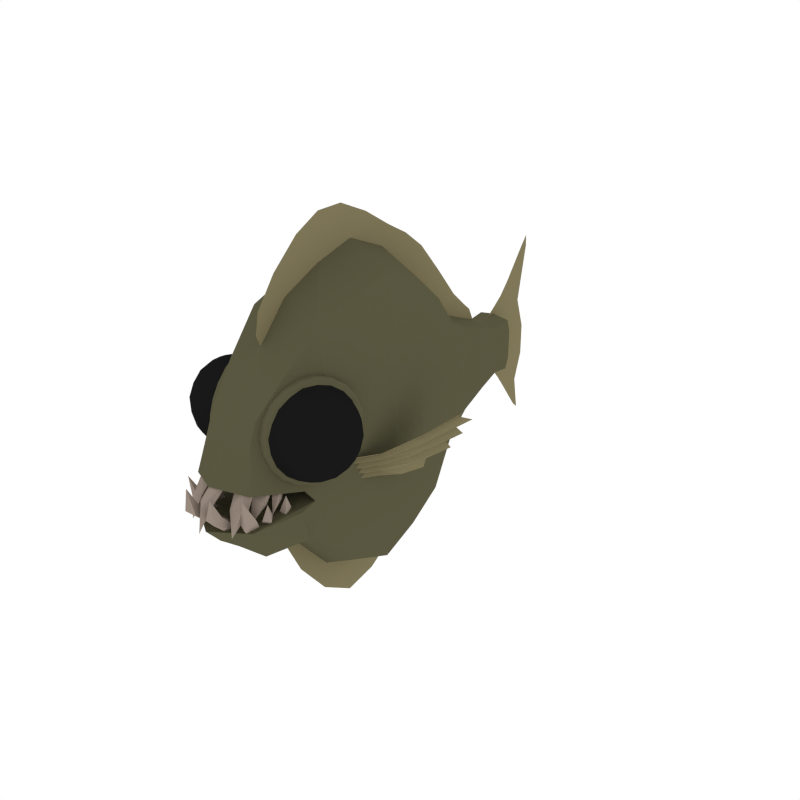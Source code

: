 # Source: Turbot.blend  (saved by Blender 2.79.0; exported with 4.5.12 LTS)
import bpy
from mathutils import Matrix  # noqa: F401  (used for matrix-valued properties, if any)

bpy.ops.wm.read_factory_settings(use_empty=True)
scene = bpy.context.scene
scene.name = 'Scene'

# ---- collections
col_collection_1 = bpy.data.collections.new('Collection 1'); scene.collection.children.link(col_collection_1)

# ---- materials (node trees are filled in below, after node groups)
mat_turbot_fins = bpy.data.materials.new('Turbot_Fins')
mat_turbot_fins.alpha_threshold = 0.0
mat_turbot_fins.diffuse_color = (0.2177, 0.1876, 0.1005, 1.0)
mat_turbot_fins.roughness = 0.5
mat_turbot_main = bpy.data.materials.new('Turbot_Main')
mat_turbot_main.alpha_threshold = 0.0
mat_turbot_main.diffuse_color = (0.1013, 0.095, 0.0524, 1.0)
mat_turbot_main.roughness = 0.5
mat_turbot_teeth = bpy.data.materials.new('Turbot_Teeth')
mat_turbot_teeth.alpha_threshold = 0.0
mat_turbot_teeth.diffuse_color = (0.3116, 0.2523, 0.2074, 1.0)
mat_turbot_teeth.roughness = 0.5
mat_eyes = bpy.data.materials.new('Eyes')
mat_eyes.alpha_threshold = 0.0
mat_eyes.diffuse_color = (0.009965, 0.009965, 0.009965, 1.0)
mat_eyes.roughness = 0.5

# ---- material node trees

# ---- world
world_world = bpy.data.worlds.new('World'); scene.world = world_world
world_world.color = (1.0, 1.0, 1.0)
world_world.use_sun_shadow = False
world_world.sun_shadow_jitter_overblur = 0.0
world_world.cycles.sampling_method = 'NONE'
world_world.cycles.sample_map_resolution = 256

# ---- meshes
me_cube_000 = bpy.data.meshes.new('Cube.000')
me_cube_000.from_pydata([(-0.00161, -0.4501, 1.632), (-0.00161, 1.26, 0.8151), (-0.00161, 0.2105, 1.533), (-0.00161, -0.9598, 1.352), (-0.00161, 0.7425, 1.207), (-0.00161, 1.694, 0.4614), (-0.00161, -0.3829, -1.323), (-0.00161, 1.249, -0.693), (-0.00161, 0.2175, -1.39), (-0.00161, -0.8108, -0.8816), (-0.00161, 0.7414, -1.098), (-0.00161, 1.674, -0.3284), (-0.00161, 2.251, -0.2649), (-0.00161, 2.248, 0.1331), (-0.00161, 2.433, 0.6197), (-0.00161, 2.18, 0.3744), (-0.00161, 2.265, -0.1092), (-0.00161, 2.212, 0.307), (-0.00161, 2.232, -0.3489), (-0.00161, 2.261, 0.01191), (-0.00161, 2.602, -0.5968), (-0.00161, 2.648, -0.2831), (-0.00161, 2.593, 0.3051), (-0.00161, 2.646, 0.789), (-0.00161, 2.657, -0.9184), (-0.00161, 2.646, 0.01121), (-0.00161, 2.657, 0.9318), (-0.00161, 2.433, -0.4609), (-0.00161, 2.433, -0.1966), (-0.00161, 2.433, 0.2195), (-0.00161, 2.433, 0.5276), (-0.00161, 2.433, -0.6063), (-0.00161, 2.433, 0.01219), (-0.00161, 1.264, 0.5628), (-0.00161, 1.722, 0.3252), (-0.00161, -1.128, 1.186), (-0.00161, 0.7243, 0.8426), (-0.00161, -1.021, 1.045), (-0.00161, -0.5324, 1.215), (-0.00161, 0.2023, 1.161), (-0.00161, 1.521, 0.5866), (-0.00161, 0.9783, 1.053), (-0.00161, -0.1142, 1.664), (-0.00161, -0.7484, 1.505), (-0.00161, 1.825, 0.3879), (-0.00161, 0.503, 1.345), (-0.00161, 0.2188, 1.905), (-0.00161, -0.8984, 1.659), (-0.00161, 0.7606, 1.572), (-0.00161, -0.3679, 2.049), (-0.00161, 1.256, 1.067), (-0.00161, 1.667, 0.5977), (-0.00161, 1.246, -0.4407), (-0.00161, 1.698, -0.1915), (-0.00161, -0.9501, -0.8963), (-0.00161, 0.714, -0.7341), (-0.00161, -0.8127, -0.6667), (-0.00161, -0.3174, -0.9718), (-0.00161, 0.1995, -0.9713), (-0.00161, 1.504, -0.458), (-0.00161, 0.9732, -0.9381), (-0.00161, -0.08953, -1.46), (-0.00161, 1.803, -0.2516), (-0.00161, 0.5054, -1.23), (-0.00161, 0.2356, -1.809), (-0.00161, 0.7688, -1.462), (-0.00161, 1.251, -0.9453), (-0.00161, 1.65, -0.4654), (-0.00161, -0.6332, -1.092), (-0.00161, -0.4485, -1.674), (-0.00161, 2.169, -0.2667), (-0.00161, 2.201, 0.01303), (-0.00161, 2.081, 0.3004), (-0.00161, 2.103, 0.2191), (-0.00161, 2.174, 0.1009), (-0.00161, 2.208, -0.0736), (-0.00161, 2.181, -0.1878), (-0.00161, 2.659, -0.6136), (-0.00161, 2.75, -0.3178), (-0.00161, 2.641, 0.3366), (-0.00161, 2.747, 0.9178), (-0.00161, 2.722, -0.9741), (-0.00161, 2.747, 0.00882), (-0.00161, 2.74, 1.037), (-0.00161, 2.332, -0.3524), (-0.00161, 2.335, -0.1489), (-0.00161, 2.331, 0.1708), (-0.00161, 2.322, 0.4061), (-0.00161, 2.314, 0.4803), (-0.00161, 2.327, -0.4639), (-0.00161, 2.335, 0.01142), (-0.00161, 2.545, 0.7757), (-0.00161, 2.531, -0.5544), (-0.00161, 2.543, -0.2441), (-0.00161, 2.529, 0.268), (-0.00161, 2.542, 0.6592), (-0.00161, 2.545, -0.7624), (-0.00161, 2.542, 0.01264), (-0.00161, 1.541, 0.4193), (-0.00161, 0.9669, 0.7168), (-0.00161, -0.1348, 1.278), (-0.00161, -0.8685, 1.097), (-0.00161, -1.078, 1.071), (-0.00161, 1.815, 0.3061), (-0.00161, 0.4862, 0.978), (-0.00161, -1.093, 1.384), (-0.00161, 1.501, 0.754), (-0.00161, 0.9896, 1.389), (-0.00161, -0.09356, 2.051), (-0.00161, -0.6282, 1.913), (-0.00161, 1.77, 0.5064), (-0.00161, 0.5199, 1.711), (-0.00161, 1.519, -0.2902), (-0.00161, 0.9533, -0.6022), (-0.00161, -0.08084, -1.032), (-0.00161, -0.5486, -0.8357), (-0.00161, -0.9874, -0.6314), (-0.00161, 1.79, -0.1701), (-0.00161, 0.4792, -0.852), (-0.00161, -0.7531, -1.298), (-0.00161, 1.488, -0.6258), (-0.00161, 0.9931, -1.274), (-0.00161, -0.09822, -1.889), (-0.00161, 1.75, -0.3715), (-0.00161, 0.5317, -1.608), (0.6408, -0.3421, -0.005405), (0.5837, -0.3066, -0.2645), (1.019, 0.365, 0.2527), (0.729, 0.1312, -0.3219), (0.4141, -0.5518, -0.05972), (0.3713, -0.5251, -0.254), (0.3856, -0.534, -0.1893), (0.3998, -0.5429, -0.1245), (0.408, -0.5416, -0.2228), (0.4223, -0.5504, -0.1581), (0.4366, -0.5593, -0.09328), (0.3938, -0.5327, -0.2876), (0.4508, -0.5682, -0.02851), (0.6265, -0.3333, -0.07018), (0.6123, -0.3244, -0.135), (0.598, -0.3155, -0.1997), (1.046, 0.4262, 0.1541), (0.9813, 0.3768, 0.01318), (0.9016, 0.3088, -0.132), (0.5898, -0.3168, -0.1014), (0.9375, 0.3372, 0.07337), (0.5755, -0.308, -0.1662), (0.8651, 0.2785, -0.06968), (0.5613, -0.2991, -0.2309), (0.7389, 0.1557, -0.2372), (0.6041, -0.3257, -0.03661), (0.9563, 0.3313, 0.1931), (0.8349, -0.03235, 0.1083), (0.6728, -0.1099, -0.3057), (0.8444, 0.008098, 0.02735), (0.8075, -0.006784, -0.0748), (0.7634, -0.03091, -0.1791), (0.7723, -0.02739, -0.02906), (0.7318, -0.04689, -0.1323), (0.6644, -0.09843, -0.2477), (0.786, -0.04017, 0.0625), (0.1122, -0.5518, -0.05972), (0.06938, -0.5251, -0.254), (0.08364, -0.534, -0.1893), (0.09791, -0.5429, -0.1245), (0.1061, -0.5416, -0.2228), (0.1204, -0.5504, -0.1581), (0.1346, -0.5593, -0.09328), (0.09183, -0.5327, -0.2876), (0.1489, -0.5682, -0.02851), (-0.6408, -0.3421, -0.005405), (-0.5837, -0.3066, -0.2645), (-1.019, 0.365, 0.2527), (-0.729, 0.1312, -0.3219), (-0.4141, -0.5518, -0.05972), (-0.3713, -0.5251, -0.254), (-0.3856, -0.534, -0.1893), (-0.3998, -0.5429, -0.1245), (-0.408, -0.5416, -0.2228), (-0.4223, -0.5504, -0.1581), (-0.4366, -0.5593, -0.09328), (-0.3938, -0.5327, -0.2876), (-0.4508, -0.5682, -0.02851), (-0.6265, -0.3333, -0.07018), (-0.6123, -0.3244, -0.135), (-0.598, -0.3155, -0.1997), (-1.046, 0.4262, 0.1541), (-0.9813, 0.3768, 0.01318), (-0.9016, 0.3088, -0.132), (-0.5898, -0.3168, -0.1014), (-0.9375, 0.3372, 0.07337), (-0.5755, -0.308, -0.1662), (-0.8651, 0.2785, -0.06968), (-0.5613, -0.2991, -0.2309), (-0.7389, 0.1557, -0.2372), (-0.6041, -0.3257, -0.03661), (-0.9563, 0.3313, 0.1931), (-0.8349, -0.03235, 0.1083), (-0.6728, -0.1099, -0.3057), (-0.8444, 0.008098, 0.02735), (-0.8075, -0.006784, -0.0748), (-0.7634, -0.03091, -0.1791), (-0.7723, -0.02739, -0.02906), (-0.7318, -0.04689, -0.1323), (-0.6644, -0.09843, -0.2477), (-0.786, -0.04017, 0.0625), (-0.1122, -0.5518, -0.05972), (-0.06938, -0.5251, -0.254), (-0.08364, -0.534, -0.1893), (-0.09791, -0.5429, -0.1245), (-0.1061, -0.5416, -0.2228), (-0.1204, -0.5504, -0.1581), (-0.1346, -0.5593, -0.09328), (-0.09183, -0.5327, -0.2876), (-0.1489, -0.5682, -0.02851), (0.3046, 1.145, -0.3495), (0.4886, -0.2584, 0.8201), (0.3521, -1.076, 0.5108), (0.1743, 2.03, -0.1365), (0.4752, 0.4266, 0.7674), (0.4752, 0.4266, -0.7706), (0.1743, 2.03, 0.1525), (0.4152, -1.119, -0.3262), (0.4706, -0.3719, -0.8023), (0.3046, 1.145, 0.3587), (0.4124, 0.8114, -0.5785), (0.3953, 0.4025, -1.201), (0.4053, -0.2584, 1.434), (0.4335, -0.7236, -0.5077), (0.3385, -1.602, -0.3207), (0.4226, -1.043, -0.6248), (0.3059, -1.145, 0.9171), (0.1937, 1.802, -0.181), (0.2673, 1.145, -0.6163), (0.2673, 1.145, 0.6254), (0.1743, 2.247, -0.1502), (0.1696, 2.03, 0.2609), (0.1696, 2.03, -0.2449), (0.4151, -0.4224, -1.172), (0.3953, 0.4266, 1.343), (0.4987, 0.01617, -0.8606), (0.4124, 0.8114, 0.5803), (0.442, -0.7731, 0.6655), (0.2477, -1.488, 0.4341), (0.1937, 1.802, 0.197), (0.1743, 2.247, 0.1662), (0.4987, 0.01617, 0.858), (0.4752, 0.4266, -0.001535), (0.1743, 2.03, 0.008001), (0.4039, -1.051, -0.1416), (0.4886, -0.3943, 0.002347), (0.3046, 1.145, 0.004298), (0.4053, -0.7538, -0.8374), (0.3704, -0.7907, 1.264), (0.3482, 0.8114, -1.008), (0.3482, 0.8114, 1.008), (0.2458, -1.425, 0.6009), (0.2863, -1.432, -0.6581), (0.1808, 1.802, -0.3227), (0.1808, 1.802, 0.3387), (0.1696, 2.214, -0.2689), (0.1696, 2.214, 0.2849), (0.4129, -0.00794, -1.353), (0.4129, 0.01617, 1.503), (0.4124, 0.8114, 0.000869), (0.442, -0.7746, -0.09148), (0.3142, -1.59, 0.01748), (0.1937, 1.802, 0.008001), (0.1743, 2.25, 0.008001), (0.51, 0.009153, -0.004682), (0.2261, 1.474, -0.253), (0.2261, 1.474, 0.2677), (0.2011, 1.474, -0.448), (0.2011, 1.474, 0.4627), (0.2261, 1.474, 0.007135), (0.3241, -1.545, -0.4965), (0.4078, -0.94, -0.2931), (0.4012, -0.9778, -0.631), (0.3419, -1.403, -0.3073), (0.3597, -1.027, -0.1769), (0.2625, -1.351, -0.002813), (0.3219, -0.8669, -0.2822), (0.2682, -0.8257, -0.2761), (0.3177, -0.9197, -0.1907), (0.262, -1.106, -0.08935), (-0.3046, 1.145, -0.3495), (-0.4886, -0.2584, 0.8201), (1.777e-18, -1.216, -0.6951), (1.777e-18, -0.4144, -1.406), (1.777e-18, -0.3943, 1.605), (1.777e-18, -1.154, 1.004), (-0.3521, -1.076, 0.5108), (1.777e-18, 2.03, 0.2971), (1.777e-18, 1.145, -0.6863), (1.777e-18, 1.145, 0.6948), (-0.1743, 2.03, -0.1365), (1.777e-18, 2.03, -0.2811), (1.777e-18, 0.4266, 1.535), (1.777e-18, 0.4025, -1.392), (-0.4752, 0.4266, 0.7674), (-0.4752, 0.4266, -0.7706), (-0.1743, 2.03, 0.1525), (-0.4152, -1.119, -0.3262), (1.777e-18, -1.818, -0.3296), (-0.4706, -0.3719, -0.8023), (-0.3046, 1.145, 0.3587), (1.777e-18, 0.8114, -1.151), (1.777e-18, 0.8114, 1.148), (-0.4124, 0.8114, -0.5785), (-0.3953, 0.4025, -1.201), (-0.4053, -0.2584, 1.434), (-0.4335, -0.7236, -0.5077), (1.777e-18, -0.7957, -0.9638), (1.777e-18, -0.7885, 1.421), (-0.3385, -1.602, -0.3207), (1.777e-18, -1.468, -0.6612), (1.777e-18, -1.459, 0.6328), (-0.4226, -1.043, -0.6248), (-0.3059, -1.145, 0.9171), (1.777e-18, 1.802, -0.3699), (1.777e-18, 1.802, 0.3859), (-0.1937, 1.802, -0.181), (-0.2673, 1.145, -0.6163), (-0.2673, 1.145, 0.6254), (1.777e-18, 2.187, -0.3085), (1.777e-18, 2.187, 0.3245), (-0.1743, 2.247, -0.1502), (-0.1696, 2.03, 0.2609), (-0.1696, 2.03, -0.2449), (-0.4151, -0.4224, -1.172), (-0.3953, 0.4266, 1.343), (1.777e-18, 0.01617, 1.717), (1.777e-18, -0.00794, -1.568), (-0.4987, 0.01617, -0.8606), (-0.4124, 0.8114, 0.5803), (-0.442, -0.7731, 0.6655), (-0.2477, -1.488, 0.4341), (-0.1937, 1.802, 0.197), (-0.1743, 2.247, 0.1662), (1.777e-18, 2.244, -0.2501), (-0.4987, 0.01617, 0.858), (-0.4752, 0.4266, -0.001535), (-0.1743, 2.03, 0.008001), (1.777e-18, 2.276, -0.1527), (-0.4039, -1.051, -0.1416), (1.777e-18, -1.746, 0.06795), (-0.4886, -0.3943, 0.002347), (-0.3046, 1.145, 0.004298), (-0.4053, -0.7538, -0.8374), (-0.3704, -0.7907, 1.264), (-0.3482, 0.8114, -1.008), (-0.3482, 0.8114, 1.008), (-0.2458, -1.425, 0.6009), (-0.2863, -1.432, -0.6581), (-0.1808, 1.802, -0.3227), (-0.1808, 1.802, 0.3387), (-0.1696, 2.214, -0.2689), (-0.1696, 2.214, 0.2849), (1.777e-18, 2.279, 0.006608), (1.777e-18, 2.276, 0.1657), (-0.4129, -0.00794, -1.353), (-0.4129, 0.01617, 1.503), (-0.4124, 0.8114, 0.000869), (-0.442, -0.7746, -0.09148), (-0.3142, -1.59, 0.01748), (-0.1937, 1.802, 0.008001), (-0.1743, 2.25, 0.008001), (1.777e-18, 2.244, 0.2798), (-0.51, 0.009153, -0.004682), (-0.2261, 1.474, -0.253), (1.777e-18, 1.474, -0.5079), (1.777e-18, 1.474, 0.5233), (-0.2261, 1.474, 0.2677), (-0.2011, 1.474, -0.448), (-0.2011, 1.474, 0.4627), (-0.2261, 1.474, 0.007135), (1.777e-18, -1.672, -0.4949), (-0.3241, -1.545, -0.4965), (1.777e-18, -0.9541, -0.8042), (-0.4078, -0.94, -0.2931), (-0.4012, -0.9778, -0.631), (1.777e-18, -1.569, 0.417), (1.777e-18, -1.567, -0.308), (-0.3419, -1.403, -0.3073), (-0.3597, -1.027, -0.1769), (1.777e-18, -1.474, 0.04767), (-0.2625, -1.351, -0.002813), (-0.3219, -0.8669, -0.2822), (1.777e-18, -0.8791, -0.2661), (-0.2682, -0.8257, -0.2761), (-0.3177, -0.9197, -0.1907), (1.777e-18, -1.16, -0.04797), (-0.262, -1.106, -0.08935), (0.8295, -1.041, 0.5547), (0.7889, -0.7653, 0.5092), (0.7881, -1.178, 0.5301), (0.7963, -1.202, 0.3872), (0.8427, -1.08, 0.3236), (0.6963, -0.6561, 0.4853), (0.5642, -0.9571, 0.7981), (0.4631, -1.345, 0.5855), (0.5326, -1.284, 0.1413), (0.6768, -0.858, 0.07936), (0.6053, -0.6489, 0.5981), (0.4528, -1.05, 0.8074), (0.3854, -1.377, 0.4672), (0.4963, -1.179, 0.04766), (0.6322, -0.7289, 0.1285), (0.5858, -0.9482, 0.0196), (0.6077, -1.087, 0.03829), (0.4356, -1.343, 0.2256), (0.4763, -1.384, 0.3544), (0.4092, -1.264, 0.6879), (0.4973, -1.179, 0.7583), (0.543, -0.8207, 0.7675), (0.6417, -0.7536, 0.6918), (0.6522, -0.6257, 0.3545), (0.71, -0.6967, 0.2468), (0.782, -0.9056, 0.1672), (0.7963, -1.043, 0.1953), (0.713, -1.134, 0.1261), (0.6666, -1.256, 0.1898), (0.7035, -1.287, 0.3227), (0.6102, -1.357, 0.4029), (0.6021, -1.332, 0.5457), (0.6872, -1.238, 0.6083), (0.6363, -1.166, 0.7185), (0.8025, -0.8059, 0.2707), (0.8374, -0.844, 0.4023), (0.8632, -0.9807, 0.4271), (0.6777, -1.029, 0.7431), (0.7699, -0.9646, 0.6575), (0.7551, -0.8256, 0.6368), (0.4533, -1.177, 0.01346), (0.3734, -1.359, 0.2042), (0.5407, -0.9193, -0.02549), (0.3316, -1.395, 0.4738), (0.4055, -1.035, 0.847), (0.6147, -0.5599, 0.3477), (0.6024, -0.6835, 0.1022), (0.493, -0.7773, 0.808), (0.5729, -0.5957, 0.6173), (0.3439, -1.271, 0.7193), (0.5189, -0.6425, 0.07269), (0.243, -1.27, 0.7314), (0.4875, -0.5488, 0.6225), (0.3597, -1.17, -0.02203), (0.4022, -0.7426, 0.8261), (0.4531, -0.8942, -0.0636), (0.2298, -1.402, 0.4693), (0.5321, -0.5105, 0.3348), (0.2744, -1.363, 0.1815), (0.3088, -1.018, 0.8677), (0.8128, -1.112, 0.5501), (0.7808, -0.7968, 0.5747), (0.6265, -0.9884, 0.776), (0.7493, -0.7059, 0.4934), (0.8012, -0.8574, 0.2188), (0.795, -1.199, 0.4603), (0.5352, -1.342, 0.5734), (0.8243, -1.146, 0.3495), (0.6014, -1.279, 0.1657), (0.7337, -0.8853, 0.1162), (0.6508, -0.6434, 0.5411), (0.5059, -0.9994, 0.8105), (0.4189, -1.367, 0.5313), (0.51, -1.237, 0.08939), (0.6534, -0.7906, 0.09541), (0.6652, -1.1, 0.7333), (0.8531, -1.006, 0.4948), (0.7019, -0.7905, 0.6726), (0.7625, -0.7454, 0.2615), (0.8602, -1.027, 0.3708), (0.6141, -1.349, 0.4755), (0.5684, -1.181, 0.7414), (0.6982, -1.199, 0.1575), (0.5466, -1.377, 0.3728), (0.6666, -1.108, 0.07622), (0.6712, -0.7041, 0.1852), (0.6215, -0.6958, 0.6519), (0.47, -1.118, 0.7892), (0.426, -1.388, 0.4074), (0.5503, -1.132, 0.03412), (0.5953, -0.705, 0.1157), (0.4546, -1.171, 0.032), (0.3399, -1.376, 0.466), (0.4096, -1.037, 0.8179), (0.5674, -0.6222, 0.6014), (0.5396, -0.9284, -0.002862), (0.6357, -0.9002, 0.04583), (0.5992, -1.021, 0.02416), (0.3823, -1.341, 0.2128), (0.4866, -1.317, 0.1787), (0.4569, -1.37, 0.2911), (0.3546, -1.259, 0.6967), (0.437, -1.311, 0.6378), (0.4551, -1.223, 0.7289), (0.4947, -0.795, 0.7801), (0.5555, -0.8905, 0.7887), (0.5963, -0.7832, 0.7326), (0.609, -0.5908, 0.3477), (0.6782, -0.6369, 0.4228), (0.6854, -0.6583, 0.297), (0.7935, -0.9716, 0.1776), (0.8256, -1.064, 0.2601), (0.7571, -1.092, 0.1559), (0.6875, -1.275, 0.2515), (0.7559, -1.247, 0.3556), (0.6578, -1.328, 0.3639), (0.6455, -1.292, 0.5781), (0.7437, -1.21, 0.5699), (0.6636, -1.204, 0.6693), (0.8243, -0.8221, 0.3328), (0.8171, -0.8006, 0.4587), (0.8563, -0.9143, 0.4153), (0.7256, -0.9984, 0.7062), (0.8057, -1.005, 0.6068), (0.7665, -0.8911, 0.6501), (0.5962, -0.6631, 0.08793), (0.4393, -1.183, -0.005403), (0.3113, -1.411, 0.4788), (0.3891, -1.033, 0.8713), (0.5651, -0.5708, 0.6298), (0.5313, -0.9112, -0.04637), (0.3552, -1.373, 0.1952), (0.3242, -1.281, 0.737), (0.4811, -0.7618, 0.8303), (0.6091, -0.5331, 0.3462), (0.4983, -1.052, -0.02801), (0.4101, -1.283, 0.09287), (0.3461, -1.398, 0.3352), (0.5768, -0.7921, 0.0187), (0.3306, -1.352, 0.6063), (0.3695, -1.162, 0.8028), (0.448, -0.9025, 0.8495), (0.6002, -0.5567, 0.4863), (0.6157, -0.6029, 0.2152), (0.5361, -0.6711, 0.7286), (0.4063, -0.6217, 0.05695), (0.2474, -1.147, -0.03754), (0.1179, -1.379, 0.4526), (0.1966, -0.9963, 0.85), (0.3749, -0.5282, 0.6055), (0.3406, -0.8728, -0.07901), (0.1623, -1.341, 0.1655), (0.1309, -1.247, 0.7141), (0.2898, -0.7216, 0.8086), (0.4193, -0.4901, 0.3184), (0.5331, -0.5565, 0.1933), (0.4916, -0.7584, -0.01644), (0.2288, -1.356, 0.6108), (0.2703, -1.154, 0.8205), (0.4482, -0.6293, 0.7413), (0.5166, -0.5072, 0.4827), (0.4078, -1.036, -0.0663), (0.3137, -1.283, 0.06273), (0.3541, -0.8763, 0.8704), (0.2453, -1.405, 0.3214), (0.8445, -1.103, 0.4468), (0.711, -0.7162, 0.5942), (0.5719, -1.082, 0.7851), (0.5104, -1.38, 0.4749), (0.6115, -1.2, 0.09238), (0.7355, -0.7892, 0.1661), (0.7532, -1.113, 0.6535), (0.835, -0.8978, 0.5413), (0.6747, -0.8851, 0.7402), (0.7709, -0.7132, 0.3762), (0.8494, -0.9407, 0.2895), (0.717, -1.288, 0.4711), (0.5567, -1.276, 0.67), (0.7765, -1.182, 0.2461), (0.58, -1.345, 0.2626), (0.7124, -0.9974, 0.081), (0.6021, -0.591, 0.4785), (0.6167, -0.6345, 0.2233), (0.4592, -0.9158, 0.8189), (0.5421, -0.6981, 0.7052), (0.3491, -1.337, 0.5903), (0.3858, -1.159, 0.7752), (0.4239, -1.273, 0.1086), (0.3637, -1.38, 0.3366), (0.5803, -0.8115, 0.03948), (0.5064, -1.056, -0.004471), (0.5938, -0.5298, 0.492), (0.6101, -0.5784, 0.2067), (0.4338, -0.8935, 0.874), (0.5264, -0.6502, 0.7468), (0.3102, -1.366, 0.6182), (0.3512, -1.167, 0.8248), (0.3939, -1.294, 0.07812), (0.3266, -1.415, 0.333), (0.5692, -0.7774, 0.0001059), (0.4866, -1.051, -0.04902), (0.4039, -0.4867, 0.466), (0.4204, -0.5359, 0.1772), (0.2419, -0.8549, 0.8527), (0.3357, -0.6085, 0.724), (0.1168, -1.333, 0.5938), (0.1582, -1.132, 0.803), (0.2015, -1.261, 0.04702), (0.1333, -1.382, 0.305), (0.379, -0.7374, -0.03196), (0.2954, -1.014, -0.0817), (-0.8295, -1.041, 0.5547), (-0.7889, -0.7653, 0.5092), (-0.7881, -1.178, 0.5301), (-0.7963, -1.202, 0.3872), (-0.8427, -1.08, 0.3236), (-0.6963, -0.6561, 0.4853), (-0.5642, -0.9571, 0.7981), (-0.4631, -1.345, 0.5855), (-0.5326, -1.284, 0.1413), (-0.6768, -0.858, 0.07936), (-0.6053, -0.6489, 0.5981), (-0.4528, -1.05, 0.8074), (-0.3854, -1.377, 0.4672), (-0.4963, -1.179, 0.04766), (-0.6322, -0.7289, 0.1285), (-0.5858, -0.9482, 0.0196), (-0.6077, -1.087, 0.03829), (-0.4356, -1.343, 0.2256), (-0.4763, -1.384, 0.3544), (-0.4092, -1.264, 0.6879), (-0.4973, -1.179, 0.7583), (-0.543, -0.8207, 0.7675), (-0.6417, -0.7536, 0.6918), (-0.6522, -0.6257, 0.3545), (-0.71, -0.6967, 0.2468), (-0.782, -0.9056, 0.1672), (-0.7963, -1.043, 0.1953), (-0.713, -1.134, 0.1261), (-0.6666, -1.256, 0.1898), (-0.7035, -1.287, 0.3227), (-0.6102, -1.357, 0.4029), (-0.6021, -1.332, 0.5457), (-0.6872, -1.238, 0.6083), (-0.6363, -1.166, 0.7185), (-0.8025, -0.8059, 0.2707), (-0.8374, -0.844, 0.4023), (-0.8632, -0.9807, 0.4271), (-0.6777, -1.029, 0.7431), (-0.7699, -0.9646, 0.6575), (-0.7551, -0.8256, 0.6368), (-0.4533, -1.177, 0.01346), (-0.3734, -1.359, 0.2042), (-0.5407, -0.9193, -0.02549), (-0.3316, -1.395, 0.4738), (-0.4055, -1.035, 0.847), (-0.6147, -0.5599, 0.3477), (-0.6024, -0.6835, 0.1022), (-0.493, -0.7773, 0.808), (-0.5729, -0.5957, 0.6173), (-0.3439, -1.271, 0.7193), (-0.5189, -0.6425, 0.07269), (-0.243, -1.27, 0.7314), (-0.4875, -0.5488, 0.6225), (-0.3597, -1.17, -0.02203), (-0.4022, -0.7426, 0.8261), (-0.4531, -0.8942, -0.0636), (-0.2298, -1.402, 0.4693), (-0.5321, -0.5105, 0.3348), (-0.2744, -1.363, 0.1815), (-0.3088, -1.018, 0.8677), (-0.8128, -1.112, 0.5501), (-0.7808, -0.7968, 0.5747), (-0.6265, -0.9884, 0.776), (-0.7493, -0.7059, 0.4934), (-0.8012, -0.8574, 0.2188), (-0.795, -1.199, 0.4603), (-0.5352, -1.342, 0.5734), (-0.8243, -1.146, 0.3495), (-0.6014, -1.279, 0.1657), (-0.7337, -0.8853, 0.1162), (-0.6508, -0.6434, 0.5411), (-0.5059, -0.9994, 0.8105), (-0.4189, -1.367, 0.5313), (-0.51, -1.237, 0.08939), (-0.6534, -0.7906, 0.09541), (-0.6652, -1.1, 0.7333), (-0.8531, -1.006, 0.4948), (-0.7019, -0.7905, 0.6726), (-0.7625, -0.7454, 0.2615), (-0.8602, -1.027, 0.3708), (-0.6141, -1.349, 0.4755), (-0.5684, -1.181, 0.7414), (-0.6982, -1.199, 0.1575), (-0.5466, -1.377, 0.3728), (-0.6666, -1.108, 0.07622), (-0.6712, -0.7041, 0.1852), (-0.6215, -0.6958, 0.6519), (-0.47, -1.118, 0.7892), (-0.426, -1.388, 0.4074), (-0.5503, -1.132, 0.03412), (-0.5953, -0.705, 0.1157), (-0.4546, -1.171, 0.032), (-0.3399, -1.376, 0.466), (-0.4096, -1.037, 0.8179), (-0.5674, -0.6222, 0.6014), (-0.5396, -0.9284, -0.002862), (-0.6357, -0.9002, 0.04583), (-0.5992, -1.021, 0.02416), (-0.3823, -1.341, 0.2128), (-0.4866, -1.317, 0.1787), (-0.4569, -1.37, 0.2911), (-0.3546, -1.259, 0.6967), (-0.437, -1.311, 0.6378), (-0.4551, -1.223, 0.7289), (-0.4947, -0.795, 0.7801), (-0.5555, -0.8905, 0.7887), (-0.5963, -0.7832, 0.7326), (-0.609, -0.5908, 0.3477), (-0.6782, -0.6369, 0.4228), (-0.6854, -0.6583, 0.297), (-0.7935, -0.9716, 0.1776), (-0.8256, -1.064, 0.2601), (-0.7571, -1.092, 0.1559), (-0.6875, -1.275, 0.2515), (-0.7559, -1.247, 0.3556), (-0.6578, -1.328, 0.3639), (-0.6455, -1.292, 0.5781), (-0.7437, -1.21, 0.5699), (-0.6636, -1.204, 0.6693), (-0.8243, -0.8221, 0.3328), (-0.8171, -0.8006, 0.4587), (-0.8563, -0.9143, 0.4153), (-0.7256, -0.9984, 0.7062), (-0.8057, -1.005, 0.6068), (-0.7665, -0.8911, 0.6501), (-0.5962, -0.6631, 0.08793), (-0.4393, -1.183, -0.005403), (-0.3113, -1.411, 0.4788), (-0.3891, -1.033, 0.8713), (-0.5651, -0.5708, 0.6298), (-0.5313, -0.9112, -0.04637), (-0.3552, -1.373, 0.1952), (-0.3242, -1.281, 0.737), (-0.4811, -0.7618, 0.8303), (-0.6091, -0.5331, 0.3462), (-0.4983, -1.052, -0.02801), (-0.4101, -1.283, 0.09287), (-0.3461, -1.398, 0.3352), (-0.5768, -0.7921, 0.0187), (-0.3306, -1.352, 0.6063), (-0.3695, -1.162, 0.8028), (-0.448, -0.9025, 0.8495), (-0.6002, -0.5567, 0.4863), (-0.6157, -0.6029, 0.2152), (-0.5361, -0.6711, 0.7286), (-0.4063, -0.6217, 0.05695), (-0.2474, -1.147, -0.03754), (-0.1179, -1.379, 0.4526), (-0.1966, -0.9963, 0.85), (-0.3749, -0.5282, 0.6055), (-0.3406, -0.8728, -0.07901), (-0.1623, -1.341, 0.1655), (-0.1309, -1.247, 0.7141), (-0.2898, -0.7216, 0.8086), (-0.4193, -0.4901, 0.3184), (-0.5331, -0.5565, 0.1933), (-0.4916, -0.7584, -0.01644), (-0.2288, -1.356, 0.6108), (-0.2703, -1.154, 0.8205), (-0.4482, -0.6293, 0.7413), (-0.5166, -0.5072, 0.4827), (-0.4078, -1.036, -0.0663), (-0.3137, -1.283, 0.06273), (-0.3541, -0.8763, 0.8704), (-0.2453, -1.405, 0.3214), (-0.8445, -1.103, 0.4468), (-0.711, -0.7162, 0.5942), (-0.5719, -1.082, 0.7851), (-0.5104, -1.38, 0.4749), (-0.6115, -1.2, 0.09238), (-0.7355, -0.7892, 0.1661), (-0.7532, -1.113, 0.6535), (-0.835, -0.8978, 0.5413), (-0.6747, -0.8851, 0.7402), (-0.7709, -0.7132, 0.3762), (-0.8494, -0.9407, 0.2895), (-0.717, -1.288, 0.4711), (-0.5567, -1.276, 0.67), (-0.7765, -1.182, 0.2461), (-0.58, -1.345, 0.2626), (-0.7124, -0.9974, 0.081), (-0.6021, -0.591, 0.4785), (-0.6167, -0.6345, 0.2233), (-0.4592, -0.9158, 0.8189), (-0.5421, -0.6981, 0.7052), (-0.3491, -1.337, 0.5903), (-0.3858, -1.159, 0.7752), (-0.4239, -1.273, 0.1086), (-0.3637, -1.38, 0.3366), (-0.5803, -0.8115, 0.03948), (-0.5064, -1.056, -0.004471), (-0.5938, -0.5298, 0.492), (-0.6101, -0.5784, 0.2067), (-0.4338, -0.8935, 0.874), (-0.5264, -0.6502, 0.7468), (-0.3102, -1.366, 0.6182), (-0.3512, -1.167, 0.8248), (-0.3939, -1.294, 0.07812), (-0.3266, -1.415, 0.333), (-0.5692, -0.7774, 0.0001059), (-0.4866, -1.051, -0.04902), (-0.4039, -0.4867, 0.466), (-0.4204, -0.5359, 0.1772), (-0.2419, -0.8549, 0.8527), (-0.3357, -0.6085, 0.724), (-0.1168, -1.333, 0.5938), (-0.1582, -1.132, 0.803), (-0.2015, -1.261, 0.04702), (-0.1333, -1.382, 0.305), (-0.379, -0.7374, -0.03196), (-0.2954, -1.014, -0.0817), (0.01379, -1.845, -0.07045), (0.009218, -1.658, 0.1426), (-0.009738, -1.729, -0.08207), (0.02108, -1.464, 0.119), (-0.06981, -1.786, -0.07146), (-0.07886, -1.561, 0.1135), (0.1109, -1.565, 0.1535), (0.0574, -1.777, -0.0917), (-0.01513, -1.875, -0.3305), (0.1784, -1.866, -0.1787), (0.05549, -1.57, -0.4735), (0.08951, -1.772, -0.1479), (-0.009815, -1.439, -0.4375), (0.06112, -1.855, -0.1798), (-0.03724, -1.543, -0.4502), (0.09041, -1.47, -0.4671), (0.1799, -1.783, -0.1336), (0.1426, -1.863, 0.05001), (0.2314, -1.583, -0.1985), (0.2072, -1.464, -0.5419), (0.3057, -1.667, -0.2757), (0.1148, -1.345, -0.5373), (0.2307, -1.658, -0.2163), (0.1069, -1.453, -0.5322), (0.2207, -1.361, -0.5526), (0.3502, -1.569, -0.2014), (0.3288, -1.686, 0.01998), (0.4002, -1.445, -0.2523), (0.1891, -1.324, -0.4658), (0.3121, -1.434, -0.2323), (0.09596, -1.28, -0.4429), (0.3313, -1.49, -0.2548), (0.1278, -1.348, -0.4516), (0.1651, -1.253, -0.4634), (0.3651, -1.402, -0.2195), (0.383, -1.465, -0.08726), (0.2783, -1.217, -0.2639), (0.2111, -1.141, -0.5136), (0.35, -1.241, -0.3182), (0.1138, -1.099, -0.5139), (0.3029, -1.261, -0.2762), (0.1474, -1.168, -0.5094), (0.1849, -1.074, -0.5238), (0.3451, -1.168, -0.2637), (0.3755, -1.251, -0.1033), (0.2844, -1.683, -0.1415), (0.2452, -1.575, 0.0784), (0.18, -1.594, -0.1328), (0.1494, -1.441, 0.07681), (0.1707, -1.688, -0.1127), (0.1332, -1.557, 0.07943), (0.2657, -1.461, 0.07747), (0.2699, -1.59, -0.1658), (0.2396, -1.749, -0.3348), (0.3483, -1.474, -0.08887), (0.2328, -1.219, 0.1358), (0.2199, -1.427, -0.1076), (0.1095, -1.135, 0.09617), (0.2378, -1.504, -0.05074), (0.13, -1.235, 0.1392), (0.2193, -1.119, 0.09565), (0.3047, -1.409, -0.1484), (0.2589, -1.549, -0.2895), (0.2611, -1.288, -0.1275), (0.2795, -1.181, 0.07359), (0.3437, -1.3, -0.09699), (0.1902, -1.144, 0.0875), (0.29, -1.327, -0.1135), (0.2211, -1.207, 0.09137), (0.253, -1.119, 0.07133), (0.319, -1.244, -0.155), (0.3036, -1.347, -0.2743), (-0.1784, -1.866, -0.1787), (-0.05549, -1.57, -0.4735), (-0.08951, -1.772, -0.1479), (0.009815, -1.439, -0.4375), (-0.06112, -1.855, -0.1798), (0.03724, -1.543, -0.4502), (-0.09041, -1.47, -0.4671), (-0.1799, -1.783, -0.1336), (-0.1426, -1.863, 0.05001), (-0.2314, -1.583, -0.1985), (-0.2072, -1.464, -0.5419), (-0.3057, -1.667, -0.2757), (-0.1148, -1.345, -0.5373), (-0.2307, -1.658, -0.2163), (-0.1069, -1.453, -0.5322), (-0.2207, -1.361, -0.5526), (-0.3502, -1.569, -0.2014), (-0.3288, -1.686, 0.01998), (-0.4002, -1.445, -0.2523), (-0.1891, -1.324, -0.4658), (-0.3121, -1.434, -0.2323), (-0.09596, -1.28, -0.4429), (-0.3313, -1.49, -0.2548), (-0.1278, -1.348, -0.4516), (-0.1651, -1.253, -0.4634), (-0.3651, -1.402, -0.2195), (-0.383, -1.465, -0.08726), (-0.2783, -1.217, -0.2639), (-0.2111, -1.141, -0.5136), (-0.35, -1.241, -0.3182), (-0.1138, -1.099, -0.5139), (-0.3029, -1.261, -0.2762), (-0.1474, -1.168, -0.5094), (-0.1849, -1.074, -0.5238), (-0.3451, -1.168, -0.2637), (-0.3755, -1.251, -0.1033), (-0.2844, -1.683, -0.1415), (-0.2452, -1.575, 0.0784), (-0.18, -1.594, -0.1328), (-0.1494, -1.441, 0.07681), (-0.1707, -1.688, -0.1127), (-0.1332, -1.557, 0.07943), (-0.2657, -1.461, 0.07747), (-0.2699, -1.59, -0.1658), (-0.2396, -1.749, -0.3348), (-0.3483, -1.474, -0.08887), (-0.2328, -1.219, 0.1358), (-0.2199, -1.427, -0.1076), (-0.1095, -1.135, 0.09617), (-0.2378, -1.504, -0.05074), (-0.13, -1.235, 0.1392), (-0.2193, -1.119, 0.09565), (-0.3047, -1.409, -0.1484), (-0.2589, -1.549, -0.2895), (-0.2611, -1.288, -0.1275), (-0.2795, -1.181, 0.07359), (-0.3437, -1.3, -0.09699), (-0.1902, -1.144, 0.0875), (-0.29, -1.327, -0.1135), (-0.2211, -1.207, 0.09137), (-0.253, -1.119, 0.07133), (-0.319, -1.244, -0.155), (-0.3036, -1.347, -0.2743)], [], [(89, 84, 12, 18), (19, 13, 74, 71), (77, 78, 21, 20), (18, 12, 76, 70), (84, 85, 16, 12), (20, 21, 93, 92), (81, 77, 20, 24), (12, 16, 75, 76), (79, 80, 23, 22), (24, 20, 92, 96), (94, 22, 23, 95), (94, 95, 30, 29), (78, 82, 25, 21), (29, 30, 87, 86), (80, 83, 26, 23), (21, 25, 97, 93), (82, 79, 22, 25), (23, 26, 91, 95), (85, 90, 19, 16), (25, 22, 94, 97), (87, 88, 15, 17), (16, 19, 71, 75), (92, 93, 28, 27), (17, 15, 72, 73), (84, 27, 28, 85), (97, 94, 29, 32), (86, 87, 17, 13), (32, 29, 86, 90), (74, 13, 17, 73), (95, 91, 14, 30), (93, 97, 32, 28), (30, 14, 88, 87), (96, 92, 27, 31), (28, 32, 90, 85), (31, 27, 84, 89), (0, 38, 100, 42), (0, 42, 108, 49), (0, 49, 109, 43), (0, 43, 101, 38), (1, 40, 106, 50), (1, 50, 107, 41), (1, 41, 99, 33), (1, 33, 98, 40), (2, 39, 104, 45), (2, 45, 111, 46), (2, 46, 108, 42), (2, 42, 100, 39), (3, 37, 101, 43), (3, 43, 109, 47), (3, 47, 105, 35), (3, 35, 102, 37), (4, 36, 99, 41), (4, 41, 107, 48), (4, 48, 111, 45), (4, 45, 104, 36), (5, 34, 103, 44), (5, 44, 110, 51), (5, 51, 106, 40), (5, 40, 98, 34), (6, 61, 114, 57), (6, 69, 122, 61), (6, 68, 119, 69), (6, 57, 115, 68), (7, 66, 120, 59), (7, 60, 121, 66), (7, 52, 113, 60), (7, 59, 112, 52), (8, 63, 118, 58), (8, 64, 124, 63), (8, 61, 122, 64), (8, 58, 114, 61), (9, 68, 115, 56), (9, 54, 119, 68), (9, 56, 116, 54), (10, 60, 113, 55), (10, 65, 121, 60), (10, 63, 124, 65), (10, 55, 118, 63), (11, 62, 117, 53), (11, 67, 123, 62), (11, 59, 120, 67), (11, 53, 112, 59), (148, 140, 133, 130), (150, 125, 137, 129), (140, 146, 131, 133), (144, 138, 135, 132), (138, 150, 129, 135), (139, 144, 132, 134), (126, 148, 130, 136), (146, 139, 134, 131), (159, 153, 128, 149), (160, 154, 141, 151), (157, 155, 142, 145), (158, 156, 143, 147), (154, 157, 145, 141), (155, 158, 147, 142), (156, 159, 149, 143), (152, 160, 151, 127), (125, 150, 160, 152), (140, 148, 159, 156), (139, 146, 158, 155), (138, 144, 157, 154), (146, 140, 156, 158), (144, 139, 155, 157), (150, 138, 154, 160), (148, 126, 153, 159), (134, 132, 164, 166), (132, 135, 167, 164), (130, 133, 165, 162), (135, 129, 161, 167), (133, 131, 163, 165), (131, 134, 166, 163), (136, 130, 162, 168), (129, 137, 169, 161), (193, 175, 178, 185), (195, 174, 182, 170), (185, 178, 176, 191), (189, 177, 180, 183), (183, 180, 174, 195), (184, 179, 177, 189), (171, 181, 175, 193), (191, 176, 179, 184), (204, 194, 173, 198), (205, 196, 186, 199), (202, 190, 187, 200), (203, 192, 188, 201), (199, 186, 190, 202), (200, 187, 192, 203), (201, 188, 194, 204), (197, 172, 196, 205), (170, 197, 205, 195), (185, 201, 204, 193), (184, 200, 203, 191), (183, 199, 202, 189), (191, 203, 201, 185), (189, 202, 200, 184), (195, 205, 199, 183), (193, 204, 198, 171), (179, 211, 209, 177), (177, 209, 212, 180), (175, 207, 210, 178), (180, 212, 206, 174), (178, 210, 208, 176), (176, 208, 211, 179), (181, 213, 207, 175), (174, 206, 214, 182), (270, 232, 267, 274), (215, 225, 254, 233), (270, 272, 258, 232), (216, 250, 269, 246), (216, 242, 265, 250), (378, 312, 252, 277), (287, 230, 257, 315), (288, 332, 262, 238), (288, 238, 252, 312), (289, 227, 263, 331), (289, 313, 253, 227), (217, 249, 265, 242), (290, 316, 256, 231), (290, 231, 253, 313), (217, 231, 256, 243), (217, 243, 266, 249), (292, 320, 259, 236), (292, 236, 261, 325), (293, 233, 254, 306), (370, 319, 258, 272), (294, 307, 255, 234), (371, 273, 259, 320), (270, 274, 251, 215), (218, 232, 258, 237), (218, 237, 260, 235), (218, 248, 267, 232), (296, 237, 258, 319), (296, 324, 260, 237), (339, 260, 324), (218, 235, 268, 248), (268, 358, 359, 245), (297, 239, 255, 307), (297, 331, 263, 239), (298, 306, 254, 226), (298, 226, 262, 332), (219, 247, 264, 241), (246, 263, 227, 216), (219, 246, 269, 247), (220, 226, 254, 225), (235, 343, 358, 268), (220, 225, 264, 247), (220, 240, 262, 226), (221, 236, 259, 244), (221, 244, 267, 248), (221, 248, 268, 245), (221, 245, 261, 236), (245, 359, 367, 261), (261, 367, 325), (260, 339, 343, 235), (276, 277, 252, 228), (220, 247, 269, 240), (315, 257, 275, 376), (230, 222, 229, 275), (223, 238, 262, 240), (223, 240, 269, 250), (223, 228, 252, 238), (224, 234, 255, 241), (224, 241, 264, 251), (271, 274, 267, 244), (271, 244, 259, 273), (215, 251, 264, 225), (224, 271, 273, 234), (224, 251, 274, 271), (294, 234, 273, 371), (293, 370, 272, 233), (215, 233, 272, 270), (223, 250, 228), (243, 256, 316, 381), (257, 230, 275), (222, 230, 277, 276), (287, 378, 277, 230), (217, 242, 253, 231), (228, 250, 265), (266, 243, 381, 345), (276, 228, 265, 249), (303, 376, 275, 229), (242, 216, 227, 253), (219, 241, 255, 239), (219, 239, 263, 246), (303, 229, 278, 382), (229, 222, 276, 278), (276, 249, 279), (388, 282, 284, 391), (279, 280, 284, 283), (278, 276, 281, 282), (276, 279, 283, 281), (280, 385, 391, 284), (382, 278, 282, 388), (282, 281, 283, 284), (345, 385, 280, 266), (266, 280, 279, 249), (369, 375, 365, 321), (285, 322, 350, 308), (369, 321, 354, 373), (286, 340, 368, 346), (286, 346, 363, 335), (378, 380, 348, 312), (287, 315, 353, 317), (288, 329, 360, 332), (288, 312, 348, 329), (289, 331, 361, 310), (289, 310, 349, 313), (291, 335, 363, 344), (290, 318, 352, 316), (290, 313, 349, 318), (291, 336, 352, 318), (291, 344, 364, 336), (292, 327, 355, 320), (292, 325, 357, 327), (293, 306, 350, 322), (370, 373, 354, 319), (294, 323, 351, 307), (371, 320, 355, 374), (369, 285, 347, 375), (295, 328, 354, 321), (295, 326, 356, 328), (295, 321, 365, 342), (296, 319, 354, 328), (296, 328, 356, 324), (339, 324, 356), (295, 342, 366, 326), (366, 338, 359, 358), (297, 307, 351, 330), (297, 330, 361, 331), (298, 309, 350, 306), (298, 332, 360, 309), (299, 334, 362, 341), (340, 286, 310, 361), (299, 341, 368, 340), (300, 308, 350, 309), (326, 366, 358, 343), (300, 341, 362, 308), (300, 309, 360, 333), (301, 337, 355, 327), (301, 342, 365, 337), (301, 338, 366, 342), (301, 327, 357, 338), (338, 357, 367, 359), (357, 325, 367), (356, 326, 343, 339), (379, 311, 348, 380), (300, 333, 368, 341), (315, 376, 377, 353), (317, 377, 314, 302), (304, 333, 360, 329), (304, 346, 368, 333), (304, 329, 348, 311), (305, 334, 351, 323), (305, 347, 362, 334), (372, 337, 365, 375), (372, 374, 355, 337), (285, 308, 362, 347), (305, 323, 374, 372), (305, 372, 375, 347), (294, 371, 374, 323), (293, 322, 373, 370), (285, 369, 373, 322), (304, 311, 346), (336, 381, 316, 352), (353, 377, 317), (302, 379, 380, 317), (287, 317, 380, 378), (291, 318, 349, 335), (311, 363, 346), (364, 345, 381, 336), (379, 344, 363, 311), (303, 314, 377, 376), (335, 349, 310, 286), (299, 330, 351, 334), (299, 340, 361, 330), (303, 382, 383, 314), (314, 383, 379, 302), (379, 384, 344), (388, 391, 392, 389), (384, 390, 392, 386), (383, 389, 387, 379), (379, 387, 390, 384), (386, 392, 391, 385), (382, 388, 389, 383), (389, 392, 390, 387), (345, 364, 386, 385), (364, 344, 384, 386), (393, 453, 558, 469), (393, 469, 565, 516), (393, 516, 564, 453), (394, 456, 559, 454), (394, 454, 565, 513), (394, 513, 567, 456), (395, 458, 558, 453), (395, 453, 564, 510), (395, 510, 569, 458), (396, 460, 558, 458), (396, 458, 569, 507), (396, 507, 571, 460), (397, 472, 558, 460), (397, 460, 571, 504), (397, 504, 568, 472), (398, 463, 559, 456), (398, 456, 567, 501), (398, 501, 574, 463), (399, 464, 560, 455), (399, 455, 566, 498), (399, 498, 576, 464), (400, 465, 561, 459), (400, 459, 570, 495), (400, 495, 578, 465), (401, 466, 562, 461), (401, 461, 572, 492), (401, 492, 580, 466), (402, 467, 563, 462), (402, 462, 573, 489), (402, 489, 582, 467), (403, 479, 559, 463), (403, 463, 574, 487), (403, 487, 577, 479), (404, 480, 560, 464), (404, 464, 576, 486), (404, 486, 579, 480), (405, 481, 561, 465), (405, 465, 578, 485), (405, 485, 581, 481), (406, 482, 562, 466), (406, 466, 580, 484), (406, 484, 583, 482), (407, 478, 563, 467), (407, 467, 582, 483), (407, 483, 575, 478), (408, 488, 582, 489), (408, 489, 573, 490), (408, 490, 583, 488), (409, 490, 573, 477), (409, 477, 562, 482), (409, 482, 583, 490), (410, 491, 580, 492), (410, 492, 572, 493), (410, 493, 581, 491), (411, 493, 572, 476), (411, 476, 561, 481), (411, 481, 581, 493), (412, 494, 578, 495), (412, 495, 570, 496), (412, 496, 579, 494), (413, 496, 570, 474), (413, 474, 560, 480), (413, 480, 579, 496), (414, 497, 576, 498), (414, 498, 566, 499), (414, 499, 577, 497), (415, 499, 566, 470), (415, 470, 559, 479), (415, 479, 577, 499), (416, 500, 574, 501), (416, 501, 567, 502), (416, 502, 575, 500), (417, 502, 567, 471), (417, 471, 563, 478), (417, 478, 575, 502), (418, 457, 568, 503), (418, 503, 573, 462), (418, 462, 563, 457), (419, 503, 568, 504), (419, 504, 571, 505), (419, 505, 573, 503), (420, 505, 571, 475), (420, 475, 562, 477), (420, 477, 573, 505), (421, 475, 571, 506), (421, 506, 572, 461), (421, 461, 562, 475), (422, 506, 571, 507), (422, 507, 569, 508), (422, 508, 572, 506), (423, 508, 569, 473), (423, 473, 561, 476), (423, 476, 572, 508), (424, 473, 569, 509), (424, 509, 570, 459), (424, 459, 561, 473), (425, 509, 569, 510), (425, 510, 564, 511), (425, 511, 570, 509), (426, 511, 564, 468), (426, 468, 560, 474), (426, 474, 570, 511), (427, 471, 567, 512), (427, 512, 568, 457), (427, 457, 563, 471), (428, 512, 567, 513), (428, 513, 565, 514), (428, 514, 568, 512), (429, 514, 565, 469), (429, 469, 558, 472), (429, 472, 568, 514), (430, 468, 564, 515), (430, 515, 566, 455), (430, 455, 560, 468), (431, 515, 564, 516), (431, 516, 565, 517), (431, 517, 566, 515), (432, 517, 565, 454), (432, 454, 559, 470), (432, 470, 566, 517), (433, 528, 583, 484), (433, 484, 580, 529), (433, 529, 590, 519), (433, 519, 593, 528), (434, 529, 580, 491), (434, 491, 581, 530), (434, 530, 591, 524), (434, 524, 590, 529), (435, 531, 582, 488), (435, 488, 583, 528), (435, 528, 593, 523), (435, 523, 592, 531), (436, 530, 581, 485), (436, 485, 578, 532), (436, 532, 588, 520), (436, 520, 591, 530), (437, 533, 579, 486), (437, 486, 576, 534), (437, 534, 586, 521), (437, 521, 589, 533), (438, 535, 574, 500), (438, 500, 575, 536), (438, 536, 585, 527), (438, 527, 584, 535), (439, 536, 575, 483), (439, 483, 582, 531), (439, 531, 592, 518), (439, 518, 585, 536), (440, 534, 576, 497), (440, 497, 577, 537), (440, 537, 587, 526), (440, 526, 586, 534), (441, 537, 577, 487), (441, 487, 574, 535), (441, 535, 584, 522), (441, 522, 587, 537), (442, 532, 578, 494), (442, 494, 579, 533), (442, 533, 589, 525), (442, 525, 588, 532), (443, 548, 585, 518), (443, 518, 592, 549), (443, 549, 602, 538), (443, 538, 595, 548), (444, 550, 588, 525), (444, 525, 589, 551), (444, 551, 599, 545), (444, 545, 598, 550), (445, 552, 587, 522), (445, 522, 584, 553), (445, 553, 594, 542), (445, 542, 597, 552), (446, 554, 593, 519), (446, 519, 590, 555), (446, 555, 600, 539), (446, 539, 603, 554), (447, 556, 586, 526), (447, 526, 587, 552), (447, 552, 597, 546), (447, 546, 596, 556), (448, 549, 592, 523), (448, 523, 593, 554), (448, 554, 603, 543), (448, 543, 602, 549), (449, 557, 591, 520), (449, 520, 588, 550), (449, 550, 598, 540), (449, 540, 601, 557), (450, 553, 584, 527), (450, 527, 585, 548), (450, 548, 595, 547), (450, 547, 594, 553), (451, 555, 590, 524), (451, 524, 591, 557), (451, 557, 601, 544), (451, 544, 600, 555), (452, 551, 589, 521), (452, 521, 586, 556), (452, 556, 596, 541), (452, 541, 599, 551), (604, 680, 769, 664), (604, 727, 776, 680), (604, 664, 775, 727), (605, 665, 770, 667), (605, 724, 776, 665), (605, 667, 778, 724), (606, 664, 769, 669), (606, 721, 775, 664), (606, 669, 780, 721), (607, 669, 769, 671), (607, 718, 780, 669), (607, 671, 782, 718), (608, 671, 769, 683), (608, 715, 782, 671), (608, 683, 779, 715), (609, 667, 770, 674), (609, 712, 778, 667), (609, 674, 785, 712), (610, 666, 771, 675), (610, 709, 777, 666), (610, 675, 787, 709), (611, 670, 772, 676), (611, 706, 781, 670), (611, 676, 789, 706), (612, 672, 773, 677), (612, 703, 783, 672), (612, 677, 791, 703), (613, 673, 774, 678), (613, 700, 784, 673), (613, 678, 793, 700), (614, 674, 770, 690), (614, 698, 785, 674), (614, 690, 788, 698), (615, 675, 771, 691), (615, 697, 787, 675), (615, 691, 790, 697), (616, 676, 772, 692), (616, 696, 789, 676), (616, 692, 792, 696), (617, 677, 773, 693), (617, 695, 791, 677), (617, 693, 794, 695), (618, 678, 774, 689), (618, 694, 793, 678), (618, 689, 786, 694), (619, 700, 793, 699), (619, 701, 784, 700), (619, 699, 794, 701), (620, 688, 784, 701), (620, 693, 773, 688), (620, 701, 794, 693), (621, 703, 791, 702), (621, 704, 783, 703), (621, 702, 792, 704), (622, 687, 783, 704), (622, 692, 772, 687), (622, 704, 792, 692), (623, 706, 789, 705), (623, 707, 781, 706), (623, 705, 790, 707), (624, 685, 781, 707), (624, 691, 771, 685), (624, 707, 790, 691), (625, 709, 787, 708), (625, 710, 777, 709), (625, 708, 788, 710), (626, 681, 777, 710), (626, 690, 770, 681), (626, 710, 788, 690), (627, 712, 785, 711), (627, 713, 778, 712), (627, 711, 786, 713), (628, 682, 778, 713), (628, 689, 774, 682), (628, 713, 786, 689), (629, 714, 779, 668), (629, 673, 784, 714), (629, 668, 774, 673), (630, 715, 779, 714), (630, 716, 782, 715), (630, 714, 784, 716), (631, 686, 782, 716), (631, 688, 773, 686), (631, 716, 784, 688), (632, 717, 782, 686), (632, 672, 783, 717), (632, 686, 773, 672), (633, 718, 782, 717), (633, 719, 780, 718), (633, 717, 783, 719), (634, 684, 780, 719), (634, 687, 772, 684), (634, 719, 783, 687), (635, 720, 780, 684), (635, 670, 781, 720), (635, 684, 772, 670), (636, 721, 780, 720), (636, 722, 775, 721), (636, 720, 781, 722), (637, 679, 775, 722), (637, 685, 771, 679), (637, 722, 781, 685), (638, 723, 778, 682), (638, 668, 779, 723), (638, 682, 774, 668), (639, 724, 778, 723), (639, 725, 776, 724), (639, 723, 779, 725), (640, 680, 776, 725), (640, 683, 769, 680), (640, 725, 779, 683), (641, 726, 775, 679), (641, 666, 777, 726), (641, 679, 771, 666), (642, 727, 775, 726), (642, 728, 776, 727), (642, 726, 777, 728), (643, 665, 776, 728), (643, 681, 770, 665), (643, 728, 777, 681), (644, 695, 794, 739), (644, 740, 791, 695), (644, 730, 801, 740), (644, 739, 804, 730), (645, 702, 791, 740), (645, 741, 792, 702), (645, 735, 802, 741), (645, 740, 801, 735), (646, 699, 793, 742), (646, 739, 794, 699), (646, 734, 804, 739), (646, 742, 803, 734), (647, 696, 792, 741), (647, 743, 789, 696), (647, 731, 799, 743), (647, 741, 802, 731), (648, 697, 790, 744), (648, 745, 787, 697), (648, 732, 797, 745), (648, 744, 800, 732), (649, 711, 785, 746), (649, 747, 786, 711), (649, 738, 796, 747), (649, 746, 795, 738), (650, 694, 786, 747), (650, 742, 793, 694), (650, 729, 803, 742), (650, 747, 796, 729), (651, 708, 787, 745), (651, 748, 788, 708), (651, 737, 798, 748), (651, 745, 797, 737), (652, 698, 788, 748), (652, 746, 785, 698), (652, 733, 795, 746), (652, 748, 798, 733), (653, 705, 789, 743), (653, 744, 790, 705), (653, 736, 800, 744), (653, 743, 799, 736), (654, 729, 796, 759), (654, 760, 803, 729), (654, 749, 813, 760), (654, 759, 806, 749), (655, 736, 799, 761), (655, 762, 800, 736), (655, 756, 810, 762), (655, 761, 809, 756), (656, 733, 798, 763), (656, 764, 795, 733), (656, 753, 805, 764), (656, 763, 808, 753), (657, 730, 804, 765), (657, 766, 801, 730), (657, 750, 811, 766), (657, 765, 814, 750), (658, 737, 797, 767), (658, 763, 798, 737), (658, 757, 808, 763), (658, 767, 807, 757), (659, 734, 803, 760), (659, 765, 804, 734), (659, 754, 814, 765), (659, 760, 813, 754), (660, 731, 802, 768), (660, 761, 799, 731), (660, 751, 809, 761), (660, 768, 812, 751), (661, 738, 795, 764), (661, 759, 796, 738), (661, 758, 806, 759), (661, 764, 805, 758), (662, 735, 801, 766), (662, 768, 802, 735), (662, 755, 812, 768), (662, 766, 811, 755), (663, 732, 800, 762), (663, 767, 797, 732), (663, 752, 807, 767), (663, 762, 810, 752), (90, 86, 13, 19), (816, 820, 819, 815), (821, 816, 815, 822), (818, 821, 822, 817), (820, 818, 817, 819), (822, 823, 817), (817, 823, 819), (819, 823, 815), (815, 823, 822), (825, 824, 828, 829), (830, 831, 824, 825), (827, 826, 831, 830), (829, 828, 826, 827), (831, 826, 832), (834, 835, 837, 838), (826, 828, 832), (828, 824, 832), (824, 831, 832), (839, 840, 835, 834), (836, 833, 840, 839), (838, 837, 833, 836), (840, 833, 841), (833, 837, 841), (837, 835, 841), (835, 840, 841), (843, 842, 846, 847), (848, 849, 842, 843), (845, 844, 849, 848), (847, 846, 844, 845), (849, 844, 850), (852, 853, 855, 856), (844, 846, 850), (846, 842, 850), (842, 849, 850), (857, 858, 853, 852), (854, 851, 858, 857), (856, 855, 851, 854), (858, 851, 859), (851, 855, 859), (855, 853, 859), (853, 858, 859), (861, 865, 864, 860), (866, 861, 860, 867), (863, 866, 867, 862), (865, 863, 862, 864), (867, 868, 862), (862, 868, 864), (864, 868, 860), (860, 868, 867), (870, 874, 873, 869), (875, 870, 869, 876), (872, 875, 876, 871), (874, 872, 871, 873), (876, 877, 871), (879, 883, 882, 880), (871, 877, 873), (873, 877, 869), (869, 877, 876), (884, 879, 880, 885), (881, 884, 885, 878), (883, 881, 878, 882), (885, 886, 878), (878, 886, 882), (882, 886, 880), (880, 886, 885), (888, 892, 891, 887), (893, 888, 887, 894), (890, 893, 894, 889), (892, 890, 889, 891), (894, 895, 889), (897, 901, 900, 898), (889, 895, 891), (891, 895, 887), (887, 895, 894), (902, 897, 898, 903), (899, 902, 903, 896), (901, 899, 896, 900), (903, 904, 896), (896, 904, 900), (900, 904, 898), (898, 904, 903), (906, 910, 909, 905), (911, 906, 905, 912), (908, 911, 912, 907), (910, 908, 907, 909), (912, 913, 907), (915, 919, 918, 916), (907, 913, 909), (909, 913, 905), (905, 913, 912), (920, 915, 916, 921), (917, 920, 921, 914), (919, 917, 914, 918), (921, 922, 914), (914, 922, 918), (918, 922, 916), (916, 922, 921), (924, 923, 927, 928), (929, 930, 923, 924), (926, 925, 930, 929), (928, 927, 925, 926), (930, 925, 931), (925, 927, 931), (927, 923, 931), (923, 930, 931), (933, 932, 936, 937), (938, 939, 932, 933), (935, 934, 939, 938), (937, 936, 934, 935), (939, 934, 940), (942, 943, 945, 946), (934, 936, 940), (936, 932, 940), (932, 939, 940), (947, 948, 943, 942), (944, 941, 948, 947), (946, 945, 941, 944), (948, 941, 949), (941, 945, 949), (945, 943, 949), (943, 948, 949)])
me_cube_000.polygons.foreach_set('use_smooth', [0, 0, 0, 0, 0, 0, 0, 0, 0, 0, 0, 0, 0, 0, 0, 0, 0, 0, 0, 0, 0, 0, 0, 0, 0, 0, 0, 0, 0, 0, 0, 0, 0, 0, 0, 0, 0, 0, 0, 0, 0, 0, 0, 0, 0, 0, 0, 0, 0, 0, 0, 0, 0, 0, 0, 0, 0, 0, 0, 0, 0, 0, 0, 0, 0, 0, 0, 0, 0, 0, 0, 0, 0, 0, 0, 0, 0, 0, 0, 0, 0, 0, 0, 0, 0, 0, 0, 0, 0, 0, 0, 0, 0, 0, 0, 0, 0, 0, 0, 0, 0, 0, 0, 0, 0, 0, 0, 0, 0, 0, 0, 0, 0, 0, 0, 0, 0, 0, 0, 0, 0, 0, 0, 0, 0, 0, 0, 0, 0, 0, 0, 0, 0, 0, 0, 0, 0, 0, 0, 0, 0, 0, 0, 0, 0, 0, 0, 0, 0, 0, 0, 0, 0, 0, 0, 0, 0, 0, 0, 0, 0, 0, 0, 0, 0, 0, 0, 0, 0, 0, 0, 0, 0, 0, 0, 0, 0, 0, 0, 0, 0, 0, 0, 0, 0, 0, 0, 0, 0, 0, 0, 0, 0, 0, 0, 0, 0, 0, 0, 0, 0, 0, 0, 0, 0, 0, 0, 0, 0, 0, 0, 0, 0, 0, 0, 0, 0, 0, 0, 0, 0, 0, 0, 0, 0, 0, 0, 0, 0, 0, 0, 0, 0, 0, 0, 0, 0, 0, 0, 0, 0, 0, 0, 0, 0, 0, 0, 0, 0, 0, 0, 0, 0, 0, 0, 0, 0, 0, 0, 0, 0, 0, 0, 0, 0, 0, 0, 0, 0, 0, 0, 0, 0, 0, 0, 0, 0, 0, 0, 0, 0, 0, 0, 0, 0, 0, 0, 0, 0, 0, 0, 0, 0, 0, 0, 0, 0, 0, 0, 0, 0, 0, 0, 0, 0, 0, 0, 0, 0, 0, 0, 0, 0, 0, 0, 0, 0, 0, 0, 0, 0, 0, 0, 0, 0, 0, 0, 0, 1, 1, 1, 1, 1, 1, 1, 1, 1, 1, 1, 1, 1, 1, 1, 1, 1, 1, 1, 1, 1, 1, 1, 1, 1, 1, 1, 1, 1, 1, 1, 1, 1, 1, 1, 1, 1, 1, 1, 1, 1, 1, 1, 1, 1, 1, 1, 1, 1, 1, 1, 1, 1, 1, 1, 1, 1, 1, 1, 1, 1, 1, 1, 1, 1, 1, 1, 1, 1, 1, 1, 1, 1, 1, 1, 1, 1, 1, 1, 1, 1, 1, 1, 1, 1, 1, 1, 1, 1, 1, 1, 1, 1, 1, 1, 1, 1, 1, 1, 1, 1, 1, 1, 1, 1, 1, 1, 1, 1, 1, 1, 1, 1, 1, 1, 1, 1, 1, 1, 1, 1, 1, 1, 1, 1, 1, 1, 1, 1, 1, 1, 1, 1, 1, 1, 1, 1, 1, 1, 1, 1, 1, 1, 1, 1, 1, 1, 1, 1, 1, 1, 1, 1, 1, 1, 1, 1, 1, 1, 1, 1, 1, 1, 1, 1, 1, 1, 1, 1, 1, 1, 1, 1, 1, 1, 1, 1, 1, 1, 1, 1, 1, 1, 1, 1, 1, 1, 1, 1, 1, 1, 1, 1, 1, 1, 1, 1, 1, 1, 1, 1, 1, 1, 1, 1, 1, 1, 1, 1, 1, 1, 1, 1, 1, 1, 1, 1, 1, 1, 1, 1, 1, 1, 1, 1, 1, 1, 1, 1, 1, 1, 1, 1, 1, 1, 1, 1, 1, 1, 1, 1, 1, 1, 1, 1, 1, 1, 1, 1, 1, 1, 1, 1, 1, 1, 1, 1, 1, 1, 1, 1, 1, 1, 1, 1, 1, 1, 1, 1, 1, 1, 1, 1, 1, 1, 1, 1, 1, 1, 1, 1, 1, 1, 1, 1, 1, 1, 1, 1, 1, 1, 1, 1, 1, 1, 1, 1, 1, 1, 1, 1, 1, 1, 1, 1, 1, 1, 1, 1, 1, 1, 1, 1, 1, 1, 1, 1, 1, 1, 1, 1, 1, 1, 1, 1, 1, 1, 1, 1, 1, 1, 1, 1, 1, 1, 1, 1, 1, 1, 1, 1, 1, 1, 1, 1, 1, 1, 1, 1, 1, 1, 1, 1, 1, 1, 1, 1, 1, 1, 1, 1, 1, 1, 1, 1, 1, 1, 1, 1, 1, 1, 1, 1, 1, 1, 1, 1, 1, 1, 1, 1, 1, 1, 1, 1, 1, 1, 1, 1, 1, 1, 1, 1, 1, 1, 1, 1, 1, 1, 1, 0, 0, 0, 0, 0, 0, 0, 0, 0, 0, 0, 0, 0, 0, 0, 0, 0, 0, 0, 0, 0, 0, 0, 0, 0, 0, 0, 0, 0, 0, 0, 0, 0, 0, 0, 0, 0, 0, 0, 0, 0, 0, 0, 0, 0, 0, 0, 0, 0, 0, 0, 0, 0, 0, 0, 0, 0, 0, 0, 0, 0, 0, 0, 0, 0, 0, 0, 0, 0, 0, 0, 0, 0, 0, 0, 0, 0, 0, 0, 0, 0, 0, 0, 0, 0, 0, 0, 0, 0, 0, 0, 0, 0, 0, 0, 0, 0, 0, 0, 0, 0, 0, 0, 0, 0, 0, 0, 0, 0, 0, 0, 0, 0, 0, 0, 0, 0, 0, 0, 0, 0])
me_cube_000.polygons.foreach_set('material_index', [0, 0, 0, 0, 0, 0, 0, 0, 0, 0, 0, 0, 0, 0, 0, 0, 0, 0, 0, 0, 0, 0, 0, 0, 0, 0, 0, 0, 0, 0, 0, 0, 0, 0, 0, 0, 0, 0, 0, 0, 0, 0, 0, 0, 0, 0, 0, 0, 0, 0, 0, 0, 0, 0, 0, 0, 0, 0, 0, 0, 0, 0, 0, 0, 0, 0, 0, 0, 0, 0, 0, 0, 0, 0, 0, 0, 0, 0, 0, 0, 0, 0, 0, 0, 0, 0, 0, 0, 0, 0, 0, 0, 0, 0, 0, 0, 0, 0, 0, 0, 0, 0, 0, 0, 0, 0, 0, 0, 0, 0, 0, 0, 0, 0, 0, 0, 0, 0, 0, 0, 0, 0, 0, 0, 0, 0, 0, 0, 0, 0, 0, 0, 0, 0, 0, 0, 0, 0, 0, 0, 0, 0, 0, 0, 0, 0, 1, 1, 1, 1, 1, 1, 1, 1, 1, 1, 1, 1, 1, 1, 1, 1, 1, 1, 1, 1, 1, 1, 1, 1, 1, 1, 1, 1, 1, 1, 1, 1, 1, 1, 1, 1, 1, 1, 1, 1, 1, 1, 1, 1, 1, 1, 1, 1, 1, 1, 1, 1, 1, 1, 1, 1, 1, 1, 1, 1, 1, 1, 1, 1, 1, 1, 1, 1, 1, 1, 1, 1, 1, 1, 1, 1, 1, 1, 1, 1, 1, 1, 1, 1, 1, 1, 1, 1, 1, 1, 1, 1, 1, 1, 1, 1, 1, 1, 1, 1, 1, 1, 1, 1, 1, 1, 1, 1, 1, 1, 1, 1, 1, 1, 1, 1, 1, 1, 1, 1, 1, 1, 1, 1, 1, 1, 1, 1, 1, 1, 1, 1, 1, 1, 1, 1, 1, 1, 1, 1, 1, 1, 1, 1, 1, 1, 1, 1, 1, 1, 1, 1, 1, 1, 1, 1, 1, 1, 1, 1, 1, 1, 1, 1, 1, 1, 1, 1, 1, 1, 1, 1, 1, 1, 1, 1, 1, 1, 1, 1, 1, 1, 3, 3, 3, 3, 3, 3, 3, 3, 3, 3, 3, 3, 3, 3, 3, 3, 3, 3, 3, 3, 3, 3, 3, 3, 3, 3, 3, 3, 3, 3, 3, 3, 3, 3, 3, 3, 3, 3, 3, 3, 3, 3, 3, 3, 3, 3, 3, 3, 3, 3, 3, 3, 3, 3, 3, 3, 3, 3, 3, 3, 3, 3, 3, 3, 3, 3, 3, 3, 3, 3, 3, 3, 3, 3, 3, 3, 3, 3, 3, 3, 3, 3, 3, 3, 3, 3, 3, 3, 3, 3, 3, 3, 3, 3, 3, 3, 3, 3, 3, 3, 3, 3, 3, 3, 3, 3, 3, 3, 3, 3, 3, 3, 3, 3, 3, 3, 3, 3, 3, 3, 1, 1, 1, 1, 1, 1, 1, 1, 1, 1, 1, 1, 1, 1, 1, 1, 1, 1, 1, 1, 1, 1, 1, 1, 1, 1, 1, 1, 1, 1, 1, 1, 1, 1, 1, 1, 1, 1, 1, 1, 1, 1, 1, 1, 1, 1, 1, 1, 1, 1, 1, 1, 1, 1, 1, 1, 1, 1, 1, 1, 1, 1, 1, 1, 1, 1, 1, 1, 1, 1, 1, 1, 1, 1, 1, 1, 1, 1, 1, 1, 3, 3, 3, 3, 3, 3, 3, 3, 3, 3, 3, 3, 3, 3, 3, 3, 3, 3, 3, 3, 3, 3, 3, 3, 3, 3, 3, 3, 3, 3, 3, 3, 3, 3, 3, 3, 3, 3, 3, 3, 3, 3, 3, 3, 3, 3, 3, 3, 3, 3, 3, 3, 3, 3, 3, 3, 3, 3, 3, 3, 3, 3, 3, 3, 3, 3, 3, 3, 3, 3, 3, 3, 3, 3, 3, 3, 3, 3, 3, 3, 3, 3, 3, 3, 3, 3, 3, 3, 3, 3, 3, 3, 3, 3, 3, 3, 3, 3, 3, 3, 3, 3, 3, 3, 3, 3, 3, 3, 3, 3, 3, 3, 3, 3, 3, 3, 3, 3, 3, 3, 1, 1, 1, 1, 1, 1, 1, 1, 1, 1, 1, 1, 1, 1, 1, 1, 1, 1, 1, 1, 1, 1, 1, 1, 1, 1, 1, 1, 1, 1, 1, 1, 1, 1, 1, 1, 1, 1, 1, 1, 1, 1, 1, 1, 1, 1, 1, 1, 1, 1, 1, 1, 1, 1, 1, 1, 1, 1, 1, 1, 1, 1, 1, 1, 1, 1, 1, 1, 1, 1, 1, 1, 1, 1, 1, 1, 1, 1, 1, 1, 0, 2, 2, 2, 2, 2, 2, 2, 2, 2, 2, 2, 2, 2, 2, 2, 2, 2, 2, 2, 2, 2, 2, 2, 2, 2, 2, 2, 2, 2, 2, 2, 2, 2, 2, 2, 2, 2, 2, 2, 2, 2, 2, 2, 2, 2, 2, 2, 2, 2, 2, 2, 2, 2, 2, 2, 2, 2, 2, 2, 2, 2, 2, 2, 2, 2, 2, 2, 2, 2, 2, 2, 2, 2, 2, 2, 2, 2, 2, 2, 2, 2, 2, 2, 2, 2, 2, 2, 2, 2, 2, 2, 2, 2, 2, 2, 2, 2, 2, 2, 2, 2, 2, 2, 2, 2, 2, 2, 2, 2, 2, 2, 2, 2, 2, 2, 2, 2, 2, 2, 2])
me_cube_000.materials.append(mat_turbot_fins)
me_cube_000.materials.append(mat_turbot_main)
me_cube_000.materials.append(mat_turbot_teeth)
me_cube_000.materials.append(mat_eyes)
me_cube_000.use_remesh_preserve_volume = False
me_cube_000.use_remesh_preserve_attributes = False
me_cube_000.use_mirror_vertex_groups = False
me_cube_000.update()
arm_armature = bpy.data.armatures.new('Armature')  # bones are not reproduced

# ---- objects
ob_fish_armature = bpy.data.objects.new('Fish_Armature', arm_armature)
ob_turbot_001 = bpy.data.objects.new('Turbot.001', me_cube_000)

# ---- transforms, parenting, visibility, modifiers, constraints
ob_fish_armature.location = (0.0, 0.0, 0.0)
ob_fish_armature.lineart.crease_threshold = 0.0
ob_turbot_001.parent = ob_fish_armature
ob_turbot_001.location = (0.0, 0.0, 0.0)
ob_turbot_001.lineart.crease_threshold = 0.0
_vg = ob_turbot_001.vertex_groups.new(name='Main1')
for _i, _w in zip([0, 2, 3, 4, 6, 8, 9, 10, 35, 37, 38, 39, 42, 43, 45, 46, 47, 48, 49, 50, 54, 55, 56, 57, 58, 60, 61, 63, 64, 65, 66, 68, 69, 100, 101, 102, 104, 105, 107, 108, 109, 111, 113, 114, 115, 116, 118, 119, 121, 122, 124, 125, 126, 127, 128, 129, 130, 131, 132, 133, 134, 135, 136, 137, 138, 139, 140, 141, 142, 143, 144, 145, 146, 147, 148, 149, 150, 151, 152, 153, 154, 155, 156, 157, 158, 159, 160, 161, 162, 163, 164, 165, 166, 167, 168, 169, 170, 171, 172, 173, 174, 175, 176, 177, 178, 179, 180, 181, 182, 183, 184, 185, 186, 187, 188, 189, 190, 191, 192, 193, 194, 195, 196, 197, 198, 199, 200, 201, 202, 203, 204, 205, 206, 207, 208, 209, 210, 211, 212, 213, 214, 216, 217, 219, 220, 222, 223, 225, 226, 227, 228, 229, 230, 231, 238, 239, 240, 241, 242, 243, 246, 247, 249, 250, 252, 253, 254, 255, 256, 257, 262, 263, 265, 266, 269, 275, 276, 277, 278, 279, 280, 281, 282, 283, 284, 286, 287, 288, 289, 290, 291, 297, 298, 299, 300, 302, 303, 304, 306, 307, 308, 309, 310, 311, 312, 313, 314, 315, 316, 317, 318, 329, 330, 331, 332, 333, 334, 335, 336, 340, 341, 344, 345, 346, 348, 349, 350, 351, 352, 353, 360, 361, 363, 364, 368, 376, 377, 378, 379, 380, 381, 382, 383, 384, 385, 386, 387, 388, 389, 390, 391, 392, 393, 394, 395, 396, 397, 398, 399, 400, 401, 402, 403, 404, 405, 406, 407, 408, 409, 410, 411, 412, 413, 414, 415, 416, 417, 418, 419, 420, 421, 422, 423, 424, 425, 426, 427, 428, 429, 430, 431, 432, 433, 434, 435, 436, 437, 438, 439, 440, 441, 442, 443, 444, 445, 446, 447, 448, 449, 450, 451, 452, 453, 454, 455, 456, 457, 458, 459, 460, 461, 462, 463, 464, 465, 466, 467, 468, 469, 470, 471, 472, 473, 474, 475, 476, 477, 478, 479, 480, 481, 482, 483, 484, 485, 486, 487, 488, 489, 490, 491, 492, 493, 494, 495, 496, 497, 498, 499, 500, 501, 502, 503, 504, 505, 506, 507, 508, 509, 510, 511, 512, 513, 514, 515, 516, 517, 518, 519, 520, 521, 522, 523, 524, 525, 526, 527, 528, 529, 530, 531, 532, 533, 534, 535, 536, 537, 538, 539, 540, 541, 542, 543, 544, 545, 546, 547, 548, 549, 550, 551, 552, 553, 554, 555, 556, 557, 558, 559, 560, 561, 562, 563, 564, 565, 566, 567, 568, 569, 570, 571, 572, 573, 574, 575, 576, 577, 578, 579, 580, 581, 582, 583, 584, 585, 586, 587, 588, 589, 590, 591, 592, 593, 594, 595, 596, 597, 598, 599, 600, 601, 602, 603, 604, 605, 606, 607, 608, 609, 610, 611, 612, 613, 614, 615, 616, 617, 618, 619, 620, 621, 622, 623, 624, 625, 626, 627, 628, 629, 630, 631, 632, 633, 634, 635, 636, 637, 638, 639, 640, 641, 642, 643, 644, 645, 646, 647, 648, 649, 650, 651, 652, 653, 654, 655, 656, 657, 658, 659, 660, 661, 662, 663, 664, 665, 666, 667, 668, 669, 670, 671, 672, 673, 674, 675, 676, 677, 678, 679, 680, 681, 682, 683, 684, 685, 686, 687, 688, 689, 690, 691, 692, 693, 694, 695, 696, 697, 698, 699, 700, 701, 702, 703, 704, 705, 706, 707, 708, 709, 710, 711, 712, 713, 714, 715, 716, 717, 718, 719, 720, 721, 722, 723, 724, 725, 726, 727, 728, 729, 730, 731, 732, 733, 734, 735, 736, 737, 738, 739, 740, 741, 742, 743, 744, 745, 746, 747, 748, 749, 750, 751, 752, 753, 754, 755, 756, 757, 758, 759, 760, 761, 762, 763, 764, 765, 766, 767, 768, 769, 770, 771, 772, 773, 774, 775, 776, 777, 778, 779, 780, 781, 782, 783, 784, 785, 786, 787, 788, 789, 790, 791, 792, 793, 794, 795, 796, 797, 798, 799, 800, 801, 802, 803, 804, 805, 806, 807, 808, 809, 810, 811, 812, 813, 814, 815, 816, 817, 818, 819, 820, 821, 822, 823, 824, 825, 826, 827, 828, 829, 830, 831, 832, 833, 834, 835, 836, 837, 838, 839, 840, 841, 842, 843, 844, 845, 846, 847, 848, 849, 850, 851, 852, 853, 854, 855, 856, 857, 858, 859, 860, 861, 862, 863, 864, 865, 866, 867, 868, 869, 870, 871, 872, 873, 874, 875, 876, 877, 878, 879, 880, 881, 882, 883, 884, 885, 886, 887, 888, 889, 890, 891, 892, 893, 894, 895, 896, 897, 898, 899, 900, 901, 902, 903, 904, 905, 906, 907, 908, 909, 910, 911, 912, 913, 914, 915, 916, 917, 918, 919, 920, 921, 922, 923, 924, 925, 926, 927, 928, 929, 930, 931, 932, 933, 934, 935, 936, 937, 938, 939, 940, 941, 942, 943, 944, 945, 946, 947, 948, 949], [0.6976, 0.23, 0.9525, 0.05288, 0.5573, 0.2536, 0.9638, 0.1015, 0.9902, 0.9904, 0.8921, 0.1321, 0.4132, 0.8553, 0.1135, 0.325, 0.8167, 0.1189, 0.5753, 0.008573, 0.9806, 0.05783, 0.9822, 0.5484, 0.201, 0.05958, 0.3745, 0.1593, 0.2883, 0.1521, 0.05583, 0.8031, 0.4799, 0.3427, 0.9864, 0.9912, 0.03178, 0.9673, 0.05463, 0.4489, 0.7166, 0.1759, 0.0004953, 0.3437, 0.861, 0.9857, 0.116, 0.7378, 0.0917, 0.3592, 0.2007, 0.06511, 0.07052, 0.06835, 0.06831, 0.06117, 0.08832, 0.08272, 0.07591, 0.08057, 0.07252, 0.05801, 0.088, 0.01138, 0.06538, 0.06714, 0.06908, 0.06836, 0.0683, 0.06824, 0.06629, 0.06829, 0.06843, 0.06822, 0.07026, 0.06825, 0.06465, 0.06832, 0.0681, 0.06881, 0.06806, 0.06798, 0.06819, 0.06781, 0.06805, 0.06868, 0.06782, 0.2738, 0.1472, 0.1636, 0.2015, 0.1506, 0.176, 0.2279, 0.142, 0.2891, 0.06511, 0.07052, 0.06835, 0.06831, 0.06117, 0.08832, 0.08272, 0.07591, 0.08057, 0.07252, 0.05801, 0.088, 0.01138, 0.06538, 0.06714, 0.06908, 0.06836, 0.0683, 0.06824, 0.06629, 0.06829, 0.06843, 0.06822, 0.07026, 0.06825, 0.06465, 0.06832, 0.0681, 0.06881, 0.06806, 0.06798, 0.06819, 0.06781, 0.06805, 0.06868, 0.06782, 0.2738, 0.1472, 0.1636, 0.2015, 0.1506, 0.176, 0.2279, 0.142, 0.2891, 0.318, 0.8617, 0.09054, 0.08197, 0.8428, 0.3452, 0.01653, 0.09097, 0.2089, 0.7236, 0.9088, 0.7529, 0.695, 0.2912, 0.1007, 0.177, 0.02353, 0.6916, 0.9315, 0.1928, 0.03239, 0.9356, 0.7483, 0.588, 0.4097, 0.0439, 0.0525, 0.888, 0.8622, 0.1568, 0.1589, 0.9088, 0.9819, 0.1707, 0.8953, 0.8319, 0.724, 0.8863, 0.9227, 0.9675, 0.8158, 0.7995, 0.8643, 0.9517, 0.2823, 0.7473, 0.21, 0.2196, 0.6805, 0.8116, 0.1013, 0.08823, 0.08281, 0.07277, 0.7953, 0.9278, 0.2902, 0.04696, 0.05461, 0.01073, 0.08441, 0.2003, 0.5906, 0.4407, 0.3526, 0.9003, 0.8658, 0.884, 0.6976, 0.671, 0.2517, 0.097, 0.15, 0.1384, 0.1531, 0.01875, 0.5767, 0.9205, 0.1737, 0.02693, 0.8982, 0.9883, 0.7115, 0.474, 0.379, 0.03814, 0.05026, 0.8742, 0.8482, 0.1428, 0.1525, 0.7783, 0.9781, 0.1608, 0.9168, 0.8846, 0.5929, 0.7706, 0.6605, 0.9438, 0.9085, 0.8633, 0.8871, 0.9615, 0.958, 0.7749, 0.907, 0.7674, 0.8281, 0.9985, 0.9333, 1.0, 1.0, 1.0, 1.0, 1.0, 1.0, 1.0, 1.0, 1.0, 1.0, 1.0, 1.0, 1.0, 1.0, 1.0, 1.0, 1.0, 1.0, 1.0, 1.0, 1.0, 1.0, 1.0, 1.0, 1.0, 1.0, 1.0, 1.0, 1.0, 1.0, 1.0, 1.0, 1.0, 1.0, 1.0, 1.0, 1.0, 1.0, 1.0, 1.0, 1.0, 1.0, 1.0, 1.0, 1.0, 1.0, 1.0, 1.0, 1.0, 1.0, 1.0, 1.0, 1.0, 1.0, 1.0, 1.0, 1.0, 1.0, 1.0, 1.0, 1.0, 1.0, 1.0, 1.0, 1.0, 1.0, 1.0, 1.0, 1.0, 1.0, 1.0, 1.0, 1.0, 1.0, 1.0, 1.0, 1.0, 1.0, 1.0, 1.0, 1.0, 1.0, 1.0, 1.0, 1.0, 1.0, 1.0, 1.0, 1.0, 1.0, 1.0, 1.0, 1.0, 1.0, 1.0, 1.0, 1.0, 1.0, 1.0, 1.0, 1.0, 1.0, 1.0, 1.0, 1.0, 1.0, 1.0, 1.0, 1.0, 1.0, 1.0, 1.0, 1.0, 1.0, 1.0, 1.0, 1.0, 1.0, 1.0, 1.0, 1.0, 1.0, 1.0, 1.0, 1.0, 1.0, 1.0, 1.0, 1.0, 1.0, 1.0, 1.0, 1.0, 1.0, 1.0, 1.0, 1.0, 1.0, 1.0, 1.0, 1.0, 1.0, 1.0, 1.0, 1.0, 1.0, 1.0, 1.0, 1.0, 1.0, 1.0, 1.0, 1.0, 1.0, 1.0, 1.0, 1.0, 1.0, 1.0, 1.0, 1.0, 1.0, 1.0, 1.0, 1.0, 1.0, 1.0, 1.0, 1.0, 1.0, 1.0, 1.0, 1.0, 1.0, 1.0, 1.0, 1.0, 1.0, 1.0, 1.0, 1.0, 1.0, 1.0, 1.0, 1.0, 1.0, 1.0, 1.0, 1.0, 1.0, 1.0, 1.0, 1.0, 1.0, 1.0, 1.0, 1.0, 1.0, 1.0, 1.0, 1.0, 1.0, 1.0, 1.0, 1.0, 1.0, 1.0, 1.0, 1.0, 1.0, 1.0, 1.0, 1.0, 1.0, 1.0, 1.0, 1.0, 1.0, 1.0, 1.0, 1.0, 1.0, 1.0, 1.0, 1.0, 1.0, 1.0, 1.0, 1.0, 1.0, 1.0, 1.0, 1.0, 1.0, 1.0, 1.0, 1.0, 1.0, 1.0, 1.0, 1.0, 1.0, 1.0, 1.0, 1.0, 1.0, 1.0, 1.0, 1.0, 1.0, 1.0, 1.0, 1.0, 1.0, 1.0, 1.0, 1.0, 1.0, 1.0, 1.0, 1.0, 1.0, 1.0, 1.0, 1.0, 1.0, 1.0, 1.0, 1.0, 1.0, 1.0, 1.0, 1.0, 1.0, 1.0, 1.0, 1.0, 1.0, 1.0, 1.0, 1.0, 1.0, 1.0, 1.0, 1.0, 1.0, 1.0, 1.0, 1.0, 1.0, 1.0, 1.0, 1.0, 1.0, 1.0, 1.0, 1.0, 1.0, 1.0, 1.0, 1.0, 1.0, 1.0, 1.0, 1.0, 1.0, 1.0, 1.0, 1.0, 1.0, 1.0, 1.0, 1.0, 1.0, 1.0, 1.0, 1.0, 1.0, 1.0, 1.0, 1.0, 1.0, 1.0, 1.0, 1.0, 1.0, 1.0, 1.0, 1.0, 1.0, 1.0, 1.0, 1.0, 1.0, 1.0, 1.0, 1.0, 1.0, 1.0, 1.0, 1.0, 1.0, 1.0, 1.0, 1.0, 1.0, 1.0, 1.0, 1.0, 1.0, 1.0, 1.0, 1.0, 1.0, 1.0, 1.0, 1.0, 1.0, 1.0, 1.0, 1.0, 1.0, 1.0, 1.0, 1.0, 1.0, 1.0, 1.0, 1.0, 1.0, 1.0, 1.0, 1.0, 1.0, 1.0, 1.0, 1.0, 1.0, 1.0, 1.0, 1.0, 1.0, 1.0, 1.0, 1.0, 1.0, 1.0, 1.0, 1.0, 1.0, 1.0, 1.0, 1.0, 1.0, 1.0, 1.0, 1.0, 1.0, 1.0, 1.0, 1.0, 1.0, 1.0, 1.0, 1.0, 1.0, 1.0, 1.0, 1.0, 1.0, 1.0, 1.0, 1.0, 1.0, 1.0, 1.0, 1.0, 1.0, 1.0, 1.0, 1.0, 1.0, 1.0, 1.0, 1.0, 1.0, 1.0, 1.0, 1.0, 1.0, 1.0, 1.0, 1.0, 1.0, 1.0, 1.0, 1.0, 1.0, 1.0, 1.0, 1.0, 1.0, 1.0, 1.0, 1.0, 1.0, 1.0, 1.0, 1.0, 1.0, 1.0, 1.0, 1.0, 1.0, 1.0, 1.0, 1.0, 1.0, 1.0, 1.0, 1.0, 1.0, 1.0, 1.0, 1.0, 1.0, 1.0, 1.0, 1.0, 1.0, 1.0, 1.0, 1.0, 1.0, 1.0, 1.0, 1.0, 1.0, 1.0, 1.0, 1.0, 1.0, 1.0, 1.0, 1.0, 1.0, 1.0, 1.0, 1.0, 1.0, 1.0, 1.0, 1.0, 1.0, 1.0, 1.0, 1.0, 1.0, 1.0, 1.0, 1.0, 1.0, 1.0, 1.0, 1.0, 1.0, 1.0, 1.0, 1.0, 1.0, 1.0, 1.0, 1.0, 1.0, 1.0, 1.0, 1.0, 1.0, 1.0, 1.0, 1.0, 1.0, 1.0, 1.0, 1.0, 1.0, 1.0, 1.0, 1.0, 1.0, 1.0, 1.0, 1.0, 1.0, 1.0, 1.0, 1.0, 1.0, 1.0, 1.0, 1.0, 1.0, 1.0, 1.0, 1.0, 1.0, 1.0, 1.0, 1.0, 1.0, 1.0, 1.0, 1.0, 1.0, 1.0, 1.0, 1.0]): _vg.add([_i], _w, 'REPLACE')
_vg = ob_turbot_001.vertex_groups.new(name='Main2')
for _i, _w in zip([0, 2, 3, 4, 6, 7, 8, 9, 10, 38, 39, 41, 42, 43, 45, 46, 47, 48, 49, 50, 55, 57, 58, 60, 61, 63, 64, 65, 66, 68, 69, 100, 104, 107, 108, 109, 111, 113, 114, 115, 118, 119, 121, 122, 124, 125, 126, 127, 128, 129, 130, 131, 132, 133, 134, 135, 136, 137, 138, 139, 140, 141, 142, 143, 144, 145, 146, 147, 148, 149, 150, 151, 152, 153, 154, 155, 156, 157, 158, 159, 160, 161, 162, 163, 164, 165, 166, 167, 168, 169, 170, 171, 172, 173, 174, 175, 176, 177, 178, 179, 180, 181, 182, 183, 184, 185, 186, 187, 188, 189, 190, 191, 192, 193, 194, 195, 196, 197, 198, 199, 200, 201, 202, 203, 204, 205, 206, 207, 208, 209, 210, 211, 212, 213, 214, 215, 216, 217, 219, 220, 222, 223, 224, 225, 226, 227, 228, 229, 230, 231, 233, 234, 238, 239, 240, 241, 242, 243, 246, 247, 249, 250, 251, 252, 253, 254, 255, 256, 257, 262, 263, 264, 265, 269, 271, 272, 273, 275, 276, 277, 278, 279, 280, 281, 282, 283, 284, 285, 286, 287, 288, 289, 290, 291, 293, 294, 297, 298, 299, 300, 302, 303, 304, 305, 306, 307, 308, 309, 310, 311, 312, 313, 314, 315, 316, 317, 318, 321, 322, 323, 329, 330, 331, 332, 333, 334, 335, 336, 337, 340, 341, 344, 346, 347, 348, 349, 350, 351, 352, 353, 354, 355, 360, 361, 362, 363, 365, 368, 369, 370, 371, 372, 373, 374, 375, 376, 377, 378, 379, 380, 381, 382, 383, 384, 385, 386, 387, 388, 389, 390, 392], [0.2035, 0.4265, 0.01365, 0.1088, 0.2927, 0.03504, 0.4149, 0.001143, 0.2047, 0.07715, 0.4125, 0.04634, 0.3897, 0.09626, 0.2208, 0.3711, 0.1195, 0.2127, 0.2684, 0.05532, 0.1183, 0.3417, 0.3972, 0.1175, 0.3925, 0.3246, 0.3908, 0.2753, 0.1073, 0.1341, 0.325, 0.4882, 0.1287, 0.1028, 0.342, 0.1842, 0.3067, 0.05084, 0.4363, 0.1048, 0.2409, 0.1748, 0.175, 0.384, 0.3508, 0.9349, 0.9295, 0.9316, 0.9317, 0.9388, 0.9117, 0.9173, 0.9241, 0.9194, 0.9275, 0.942, 0.912, 0.9693, 0.9346, 0.9329, 0.9309, 0.9316, 0.9317, 0.9318, 0.9337, 0.9317, 0.9316, 0.9318, 0.9297, 0.9317, 0.9354, 0.9317, 0.9319, 0.9312, 0.9319, 0.932, 0.9318, 0.9322, 0.932, 0.9313, 0.9322, 0.7262, 0.8528, 0.8364, 0.7985, 0.8494, 0.824, 0.7721, 0.858, 0.7109, 0.9349, 0.9295, 0.9316, 0.9317, 0.9388, 0.9117, 0.9173, 0.9241, 0.9194, 0.9275, 0.942, 0.912, 0.9693, 0.9346, 0.9329, 0.9309, 0.9316, 0.9317, 0.9318, 0.9337, 0.9317, 0.9316, 0.9318, 0.9297, 0.9317, 0.9354, 0.9317, 0.9319, 0.9312, 0.9319, 0.932, 0.9318, 0.9322, 0.932, 0.9313, 0.9322, 0.7262, 0.8528, 0.8364, 0.7985, 0.8494, 0.824, 0.7721, 0.858, 0.7109, 0.08374, 0.6152, 0.1272, 0.6784, 0.684, 0.1486, 0.5966, 0.08589, 0.3369, 0.7159, 0.7133, 0.2555, 0.08573, 0.2306, 0.2834, 0.1889, 0.1926, 0.6465, 0.7144, 0.7069, 0.3367, 0.2826, 0.06339, 0.6931, 0.7724, 0.06111, 0.2344, 0.02939, 0.3804, 0.55, 0.582, 0.5861, 0.1038, 0.1288, 0.7367, 0.7361, 0.1854, 0.08573, 0.7796, 0.002738, 0.04372, 0.05119, 0.09809, 0.1595, 0.2571, 0.1074, 0.07376, 0.01209, 0.1781, 0.1955, 0.1312, 0.04236, 0.0918, 0.6482, 0.2361, 0.7223, 0.7128, 0.2971, 0.1735, 0.1965, 0.2003, 0.7379, 0.7406, 0.6863, 0.6933, 0.1928, 0.06753, 0.6476, 0.09373, 0.6244, 0.6226, 0.3423, 0.7224, 0.7213, 0.3788, 0.5248, 0.6038, 0.09369, 0.1254, 0.1076, 0.2818, 0.3056, 0.003106, 0.1947, 0.1982, 0.6832, 0.7182, 0.7485, 0.7572, 0.7294, 0.3415, 0.3884, 0.07356, 0.005678, 0.7109, 0.7753, 0.09598, 0.2687, 0.04312, 0.4858, 0.5782, 0.5854, 0.5889, 0.1165, 0.1418, 0.003144, 0.007089, 0.7499, 0.7421, 0.1876, 0.2078, 0.001014, 0.7889, 0.06071, 0.06195, 0.06642, 0.06372, 0.07375, 0.07745, 0.05132, 0.07787, 0.108, 0.3805, 0.2166, 0.316, 0.05208, 0.08573, 0.1287, 0.107, 0.02468, 0.02985, 0.2162, 0.09013, 0.2254, 0.165, 0.06335]): _vg.add([_i], _w, 'REPLACE')
_vg = ob_turbot_001.vertex_groups.new(name='Main3')
for _i, _w in zip([0, 1, 2, 4, 6, 7, 8, 10, 36, 38, 39, 41, 42, 43, 45, 46, 47, 48, 49, 50, 52, 55, 57, 58, 59, 60, 61, 63, 64, 65, 66, 67, 68, 69, 100, 104, 107, 108, 109, 111, 113, 114, 115, 118, 119, 120, 121, 122, 124, 215, 216, 219, 220, 223, 224, 225, 226, 227, 233, 234, 238, 239, 240, 241, 244, 246, 247, 251, 253, 254, 255, 259, 262, 263, 264, 269, 270, 271, 272, 273, 274, 285, 286, 288, 289, 293, 294, 297, 298, 299, 300, 304, 305, 306, 307, 308, 309, 310, 313, 319, 320, 321, 322, 323, 327, 329, 330, 331, 332, 333, 334, 335, 337, 340, 341, 347, 348, 349, 350, 351, 354, 355, 360, 361, 362, 365, 368, 369, 370, 371, 372, 373, 374, 375], [0.07966, 0.08019, 0.2742, 0.6489, 0.1147, 0.2403, 0.2488, 0.505, 0.763, 0.0009762, 0.4034, 0.3601, 0.158, 0.0277, 0.5526, 0.2362, 0.05076, 0.4724, 0.1231, 0.2651, 0.02158, 0.6575, 0.08633, 0.3263, 0.02761, 0.5058, 0.1763, 0.3901, 0.2383, 0.4091, 0.3623, 0.01986, 0.04648, 0.1472, 0.1434, 0.7569, 0.4655, 0.1639, 0.07884, 0.3872, 0.6797, 0.1748, 0.003582, 0.5343, 0.06681, 0.07593, 0.4832, 0.1922, 0.3278, 0.2394, 0.0518, 0.1797, 0.1474, 0.02611, 0.5788, 0.3938, 0.1295, 0.06024, 0.3671, 0.5315, 0.03286, 0.143, 0.07481, 0.4921, 0.005375, 0.08867, 0.1489, 0.1646, 0.01261, 0.2617, 0.2796, 0.04345, 0.07138, 0.08126, 0.6552, 0.02678, 0.05973, 0.1289, 0.1084, 0.1925, 0.01097, 0.2619, 0.05475, 0.04059, 0.05248, 0.4464, 0.5499, 0.1239, 0.1146, 0.1832, 0.1502, 0.03247, 0.6078, 0.2213, 0.2463, 0.4015, 0.1309, 0.06114, 0.0177, 0.03492, 0.07071, 0.0812, 0.382, 0.5514, 0.003721, 0.03731, 0.1445, 0.07858, 0.07003, 0.077, 0.5018, 0.0046, 0.1087, 0.09117, 0.1504, 0.1881, 0.003839, 0.0167, 0.2639, 0.2825, 0.07462, 0.1119, 0.07247, 0.08211, 0.6609, 0.08958, 0.02863, 0.176, 0.1459, 0.2258, 0.279, 0.1813, 0.2945, 0.1846]): _vg.add([_i], _w, 'REPLACE')
_vg = ob_turbot_001.vertex_groups.new(name='Main4')
for _i, _w in zip([1, 2, 4, 6, 7, 8, 10, 33, 36, 39, 40, 41, 42, 45, 46, 48, 49, 50, 51, 52, 53, 55, 58, 59, 60, 61, 63, 64, 65, 66, 67, 69, 98, 99, 100, 104, 106, 107, 108, 111, 112, 113, 114, 118, 120, 121, 122, 123, 124, 215, 219, 220, 221, 224, 225, 226, 232, 233, 234, 236, 237, 239, 240, 241, 244, 247, 251, 254, 255, 258, 259, 262, 264, 267, 270, 271, 272, 273, 274, 285, 292, 293, 294, 295, 296, 297, 298, 299, 300, 301, 305, 306, 307, 308, 309, 319, 320, 321, 322, 323, 327, 328, 330, 332, 333, 334, 337, 341, 342, 347, 350, 351, 354, 355, 360, 362, 365, 369, 370, 371, 372, 373, 374, 375], [0.7569, 0.06892, 0.1831, 0.01675, 0.6366, 0.07828, 0.1777, 0.8722, 0.2072, 0.0514, 0.05739, 0.5405, 0.028, 0.1111, 0.0678, 0.1977, 0.01643, 0.6199, 0.09222, 0.9403, 0.0105, 0.1563, 0.07119, 0.7432, 0.2955, 0.05364, 0.1189, 0.07838, 0.1556, 0.4479, 0.3331, 0.04075, 0.1448, 0.9908, 0.0011, 0.0724, 0.2133, 0.3878, 0.04076, 0.1314, 0.8901, 0.2293, 0.03552, 0.1024, 0.7175, 0.24, 0.06129, 0.03117, 0.1148, 0.6252, 0.03359, 0.07758, 0.003124, 0.2785, 0.2172, 0.05423, 0.126, 0.379, 0.2055, 0.02677, 0.02125, 0.01407, 0.02317, 0.1143, 0.1267, 0.0195, 0.769, 0.08997, 0.06175, 0.1574, 0.1512, 0.009515, 0.1403, 0.0872, 0.7562, 0.67, 0.6627, 0.5648, 0.8553, 0.5626, 0.02986, 0.2813, 0.1687, 0.02021, 0.02556, 0.005011, 0.04417, 0.01997, 0.07125, 0.02346, 0.2124, 0.0863, 0.05608, 0.1965, 0.0515, 0.1576, 0.1454, 0.1926, 0.3384, 0.1612, 0.03879, 0.03987, 0.008807, 0.0075, 0.01873, 0.09237, 0.1688, 0.01217, 0.003958, 0.7035, 0.08465, 0.05574, 0.1971, 0.1671, 0.007996, 0.1255, 0.1836, 0.4257, 0.5763, 0.4846, 0.3178, 0.4659, 0.3452, 0.4093]): _vg.add([_i], _w, 'REPLACE')
_vg = ob_turbot_001.vertex_groups.new(name='Main5')
for _i, _w in zip([1, 5, 7, 11, 15, 17, 33, 34, 40, 41, 44, 50, 51, 53, 59, 62, 66, 67, 72, 73, 74, 87, 98, 103, 106, 110, 112, 117, 120, 123, 215, 218, 221, 224, 232, 233, 234, 235, 236, 237, 244, 245, 248, 258, 259, 260, 261, 267, 268, 270, 271, 272, 273, 274, 285, 292, 293, 294, 295, 296, 301, 305, 308, 319, 320, 321, 322, 323, 324, 325, 326, 327, 328, 334, 337, 338, 339, 342, 343, 347, 354, 355, 356, 357, 359, 365, 366, 367, 369, 370, 371, 372, 373, 374, 375], [0.1452, 0.9906, 0.05906, 0.9915, 0.05747, 0.05338, 0.1175, 0.9897, 0.9402, 0.003438, 0.9937, 0.01075, 0.905, 0.9696, 0.2094, 0.9875, 0.003453, 0.6254, 0.09676, 0.096, 0.01816, 0.006655, 0.8661, 0.9922, 0.7794, 0.9959, 0.1155, 0.979, 0.1922, 0.9548, 0.03365, 0.8774, 0.8657, 0.0412, 0.8317, 0.04336, 0.04965, 0.575, 0.8201, 0.8296, 0.8121, 0.6169, 0.8905, 0.7767, 0.7551, 0.4971, 0.5447, 0.8896, 0.282, 0.1539, 0.1652, 0.1696, 0.1771, 0.1026, 0.06939, 0.7996, 0.05622, 0.05889, 0.8419, 0.8062, 0.8276, 0.07049, 0.003846, 0.7403, 0.7187, 0.6301, 0.06415, 0.06591, 0.485, 0.5641, 0.5677, 0.7887, 0.7993, 0.004791, 0.6235, 0.6089, 0.479, 0.8576, 0.2844, 0.05316, 0.637, 0.6262, 0.4882, 0.535, 0.5757, 0.6297, 0.2764, 0.6052, 0.3028, 0.1976, 0.2027, 0.3034, 0.251, 0.2529, 0.3177]): _vg.add([_i], _w, 'REPLACE')
_vg = ob_turbot_001.vertex_groups.new(name='Main6')
for _i, _w in zip([12, 13, 14, 15, 16, 17, 18, 19, 20, 21, 22, 23, 24, 25, 26, 27, 28, 29, 30, 31, 32, 70, 71, 72, 73, 74, 75, 76, 77, 78, 79, 80, 81, 82, 83, 84, 85, 86, 87, 88, 89, 90, 91, 92, 93, 94, 95, 96, 97, 218, 221, 235, 236, 237, 244, 245, 248, 258, 259, 260, 261, 268, 292, 295, 296, 301, 319, 320, 321, 324, 325, 326, 327, 328, 337, 338, 339, 342, 343, 354, 355, 356, 357, 358, 359, 365, 366, 367, 369, 372, 375], [0.9994, 0.9774, 0.9875, 0.9425, 0.9992, 0.9466, 0.9994, 0.9988, 0.9998, 0.9998, 0.9887, 0.9928, 0.9998, 0.9999, 0.9952, 0.9997, 0.9997, 0.9866, 0.984, 0.9997, 0.9998, 0.9992, 0.9954, 0.9032, 0.904, 0.9659, 0.9982, 0.9989, 0.9998, 0.9999, 0.9882, 0.9959, 0.9998, 1.0, 0.9957, 0.9996, 0.9995, 0.9825, 0.9717, 0.9756, 0.9996, 0.9995, 0.9919, 0.9997, 0.9998, 0.9883, 0.9899, 0.9997, 0.9999, 0.09508, 0.09967, 0.4151, 0.1254, 0.1259, 0.002904, 0.3701, 0.09075, 0.01236, 0.01827, 0.4859, 0.4332, 0.7123, 0.1357, 0.1028, 0.1412, 0.1081, 0.03385, 0.03917, 0.06734, 0.4925, 0.4064, 0.4167, 0.1324, 0.1325, 0.06873, 0.3719, 0.5066, 0.09781, 0.7084, 0.06251, 0.06373, 0.4879, 0.4354, 0.9847, 0.414, 0.0695, 0.7136, 0.3743, 0.009364, 0.01096, 0.01568]): _vg.add([_i], _w, 'REPLACE')
_m = ob_turbot_001.modifiers.new('Armature', 'ARMATURE')
_m.object = ob_fish_armature

# ---- collection membership
col_collection_1.objects.link(ob_fish_armature)
col_collection_1.objects.link(ob_turbot_001)

# ---- scene / render settings (as saved in the file)
scene.frame_start = 1; scene.frame_end = 55; scene.frame_set(55)
scene.render.engine = 'CYCLES'
scene.render.resolution_x = 1000
scene.render.resolution_y = 1000
scene.render.dither_intensity = 0.0
scene.cycles.samples = 200
scene.cycles.sampling_pattern = 'TABULATED_SOBOL'
scene.cycles.light_sampling_threshold = 0.0
scene.cycles.use_adaptive_sampling = False
scene.cycles.use_light_tree = False
scene.cycles.caustics_reflective = False
scene.cycles.caustics_refractive = False
scene.cycles.blur_glossy = 0.0
scene.cycles.max_bounces = 2
scene.cycles.pixel_filter_type = 'GAUSSIAN'
scene.cycles.sample_clamp_indirect = 0.0
scene.view_settings.view_transform = 'Standard'
bpy.context.view_layer.update()

# ---- added for rendering (the .blend has no active camera): camera
cam_auto = bpy.data.cameras.new('AutoCamera')
cam_auto.lens = 50.0
cam_auto.sensor_width = 36.0
cam_auto.clip_end = 1000.0
ob_auto_camera = bpy.data.objects.new('AutoCamera', cam_auto)
scene.collection.objects.link(ob_auto_camera)
ob_auto_camera.location = (6.11457, -6.66098, 4.79685)
ob_auto_camera.rotation_euler = (1.09748, -7.21219e-08, 0.694738)
scene.camera = ob_auto_camera
bpy.context.view_layer.update()
